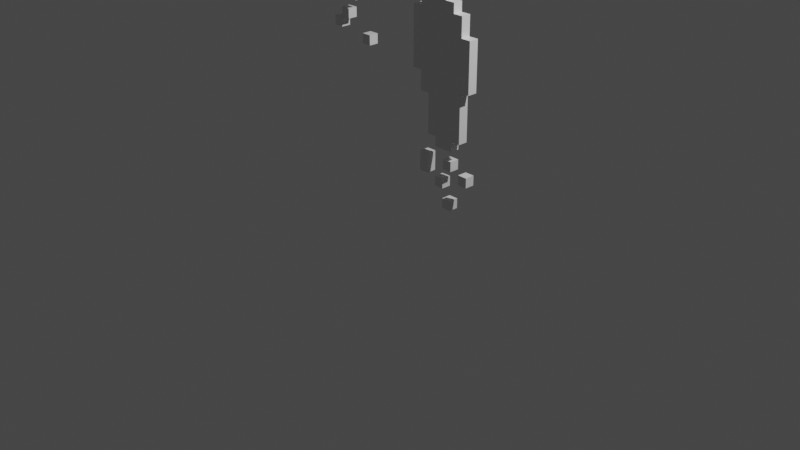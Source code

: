 # Source: Traces.blend  (saved by Blender 2.82.7; exported with 4.5.12 LTS)
import bpy
from mathutils import Matrix  # noqa: F401  (used for matrix-valued properties, if any)

bpy.ops.wm.read_factory_settings(use_empty=True)
scene = bpy.context.scene
scene.name = 'Scene'

# ---- collections
col_collection = bpy.data.collections.new('Collection'); scene.collection.children.link(col_collection)

# ---- materials (node trees are filled in below, after node groups)
mat_palette_001 = bpy.data.materials.new('palette.001')
mat_palette_001.use_transparent_shadow = False

# ---- material node trees
mat_palette_001.use_nodes = True; mat_palette_001.node_tree.nodes.clear()
_N = mat_palette_001.node_tree.nodes; _L = mat_palette_001.node_tree.links
n0 = _N.new('ShaderNodeOutputMaterial'); n0.name = 'Material Output'; n0.location = (300, 300)
n1 = _N.new('ShaderNodeBsdfPrincipled'); n1.name = 'Principled BSDF'; n1.location = (10, 300)
n1.distribution = 'GGX'
n1.subsurface_method = 'BURLEY'
n1.inputs[3].default_value = 1.45
n1.inputs[27].default_value = (0.0, 0.0, 0.0, 1.0)
n1.inputs[28].default_value = 1.0
_L.new(n1.outputs[0], n0.inputs[0])
n0.is_active_output = True

# ---- world
world_world = bpy.data.worlds.new('World'); scene.world = world_world
world_world.use_nodes = True; world_world.node_tree.nodes.clear()
_N = world_world.node_tree.nodes; _L = world_world.node_tree.links
n0 = _N.new('ShaderNodeOutputWorld'); n0.name = 'World Output'; n0.location = (300, 300)
n1 = _N.new('ShaderNodeBackground'); n1.name = 'Background'; n1.location = (10, 300)
n1.inputs[0].default_value = (0.05088, 0.05088, 0.05088, 1.0)
_L.new(n1.outputs[0], n0.inputs[0])
n0.is_active_output = True
world_world.color = (0.05088, 0.05088, 0.05088)
world_world.use_sun_shadow = False
world_world.sun_shadow_jitter_overblur = 0.0

# ---- cameras
cam_camera = bpy.data.cameras.new('Camera')
cam_camera.clip_end = 100.0
cam_camera.ortho_scale = 7.314

# ---- lights
light_light = bpy.data.lights.new('Light', 'POINT')
light_light.transmission_factor = 0.0
light_light.energy = 1000.0
light_light.shadow_soft_size = 0.1
light_light.shadow_maximum_resolution = 0.006
light_light.use_absolute_resolution = True

# ---- meshes
me_objobject_001 = bpy.data.meshes.new('ObjObject.001')
me_objobject_001.from_pydata([(-1.0, 2.267, 0.1), (-1.0, 2.167, -1.738e-07), (-1.0, 2.167, 0.1), (-1.0, 2.267, -1.738e-07), (-1.0, 3.567, 0.1), (-1.0, 3.067, -1.738e-07), (-1.0, 3.067, 0.1), (-1.0, 3.567, -1.738e-07), (-0.9, 3.067, 0.1), (-0.9, 2.567, -1.738e-07), (-0.9, 2.567, 0.1), (-0.9, 3.067, -1.738e-07), (-0.9, 3.767, 0.1), (-0.9, 3.567, -1.738e-07), (-0.9, 3.567, 0.1), (-0.9, 3.767, -1.738e-07), (-0.8, 1.967, 0.1), (-0.8, 1.867, -1.738e-07), (-0.8, 1.867, 0.1), (-0.8, 1.967, -1.738e-07), (-0.8, 2.367, 0.1), (-0.8, 2.267, -1.738e-07), (-0.8, 2.267, 0.1), (-0.8, 2.367, -1.738e-07), (-0.8, 2.567, 0.1), (-0.8, 2.467, -1.738e-07), (-0.8, 2.467, 0.1), (-0.8, 2.567, -1.738e-07), (-0.8, 3.867, 0.1), (-0.8, 3.767, -1.738e-07), (-0.8, 3.767, 0.1), (-0.8, 3.867, -1.738e-07), (-0.7, 2.067, 0.1), (-0.7, 1.967, -1.738e-07), (-0.7, 1.967, 0.1), (-0.7, 2.067, -1.738e-07), (-0.7, 3.967, 0.1), (-0.7, 3.867, -1.738e-07), (-0.7, 3.867, 0.1), (-0.7, 3.967, -1.738e-07), (-0.6, 2.267, 0.1), (-0.6, 2.167, -1.738e-07), (-0.6, 2.167, 0.1), (-0.6, 2.267, -1.738e-07), (-0.5, 2.367, 0.1), (-0.5, 2.267, -1.738e-07), (-0.5, 2.267, 0.1), (-0.5, 2.367, -1.738e-07), (-0.4, 1.867, 0.1), (-0.4, 1.767, -1.738e-07), (-0.4, 1.767, 0.1), (-0.4, 1.867, -1.738e-07), (0.3, 2.3, 0.1), (0.3, 1.7, 0.0), (0.3, 1.7, 0.1), (0.3, 2.3, 0.0), (0.4, 0.9, 0.1), (0.4, 0.7, 0.0), (0.4, 0.7, 0.1), (0.4, 0.9, 0.0), (0.4, 1.7, 0.1), (0.4, 1.5, 0.0), (0.4, 1.5, 0.1), (0.4, 1.7, 0.0), (0.4, 2.5, 0.1), (0.4, 2.3, 0.0), (0.4, 2.3, 0.1), (0.4, 2.5, 0.0), (0.5, 1.5, 0.1), (0.5, 1.1, 0.0), (0.5, 1.1, 0.1), (0.5, 1.5, 0.0), (0.6, 0.7, 0.1), (0.6, 0.6, 0.0), (0.6, 0.6, 0.1), (0.6, 0.7, 0.0), (0.6, 1.1, 0.1), (0.6, 1.0, 0.0), (0.6, 1.0, 0.1), (0.6, 1.1, 0.0), (0.7, 0.5, 0.1), (0.7, 0.4, 0.0), (0.7, 0.4, 0.1), (0.7, 0.5, 0.0), (0.7, 0.9, 0.1), (0.7, 0.8, 0.0), (0.7, 0.8, 0.1), (0.7, 0.9, 0.0), (0.9, 0.8, 0.1), (0.9, 0.7, 0.0), (0.9, 0.7, 0.1), (0.9, 0.8, 0.0), (-0.9, 2.167, 0.1), (-0.9, 2.167, -1.738e-07), (-0.9, 2.267, 0.1), (-0.9, 2.267, -1.738e-07), (-0.7, 1.867, 0.1), (-0.7, 1.867, -1.738e-07), (-0.7, 1.967, 0.1), (-0.7, 1.967, -1.738e-07), (-0.7, 2.267, 0.1), (-0.7, 2.267, -1.738e-07), (-0.7, 2.367, 0.1), (-0.7, 2.367, -1.738e-07), (-0.6, 1.967, 0.1), (-0.6, 1.967, -1.738e-07), (-0.6, 2.067, 0.1), (-0.6, 2.067, -1.738e-07), (-0.6, 2.467, 0.1), (-0.6, 2.467, -1.738e-07), (-0.6, 2.567, 0.1), (-0.6, 2.567, -1.738e-07), (-0.5, 2.167, 0.1), (-0.5, 2.167, -1.738e-07), (-0.5, 2.267, 0.1), (-0.5, 2.267, -1.738e-07), (-0.5, 2.567, 0.1), (-0.5, 2.567, -1.738e-07), (-0.5, 2.967, 0.1), (-0.5, 2.967, -1.738e-07), (-0.4, 2.267, 0.1), (-0.4, 2.267, -1.738e-07), (-0.4, 2.367, 0.1), (-0.4, 2.367, -1.738e-07), (-0.4, 2.967, 0.1), (-0.4, 2.967, -1.738e-07), (-0.4, 3.167, 0.1), (-0.4, 3.167, -1.738e-07), (-0.4, 3.767, 0.1), (-0.4, 3.767, -1.738e-07), (-0.4, 3.967, 0.1), (-0.4, 3.967, -1.738e-07), (-0.3, 1.767, 0.1), (-0.3, 1.767, -1.738e-07), (-0.3, 1.867, 0.1), (-0.3, 1.867, -1.738e-07), (-0.3, 3.167, 0.1), (-0.3, 3.167, -1.738e-07), (-0.3, 3.767, 0.1), (-0.3, 3.767, -1.738e-07), (0.5, 0.7, 0.1), (0.5, 0.7, 0.0), (0.5, 0.9, 0.1), (0.5, 0.9, 0.0), (0.7, 0.6, 0.1), (0.7, 0.6, 0.0), (0.7, 0.7, 0.1), (0.7, 0.7, 0.0), (0.7, 2.4, 0.1), (0.7, 2.4, 0.0), (0.7, 2.5, 0.1), (0.7, 2.5, 0.0), (0.8, 0.4, 0.1), (0.8, 0.4, 0.0), (0.8, 0.5, 0.1), (0.8, 0.5, 0.0), (0.8, 0.8, 0.1), (0.8, 0.8, 0.0), (0.8, 0.9, 0.1), (0.8, 0.9, 0.0), (0.8, 1.0, 0.1), (0.8, 1.0, 0.0), (0.8, 1.1, 0.1), (0.8, 1.1, 0.0), (0.8, 2.3, 0.1), (0.8, 2.3, 0.0), (0.8, 2.4, 0.1), (0.8, 2.4, 0.0), (0.9, 1.1, 0.1), (0.9, 1.1, 0.0), (0.9, 1.6, 0.1), (0.9, 1.6, 0.0), (0.9, 2.1, 0.1), (0.9, 2.1, 0.0), (0.9, 2.2, 0.1), (0.9, 2.2, 0.0), (0.9, 2.3, 0.1), (0.9, 2.3, 0.0), (1.0, 0.7, 0.1), (1.0, 0.7, 0.0), (1.0, 0.8, 0.1), (1.0, 0.8, 0.0), (1.0, 1.6, 0.1), (1.0, 1.6, 0.0), (1.0, 2.1, 0.1), (1.0, 2.1, 0.0), (-0.9, 2.167, 0.1), (-1.0, 2.267, 0.1), (-1.0, 2.167, 0.1), (-0.9, 2.267, 0.1), (-0.9, 3.067, 0.1), (-1.0, 3.567, 0.1), (-1.0, 3.067, 0.1), (-0.9, 3.567, 0.1), (-0.8, 2.567, 0.1), (-0.9, 2.567, 0.1), (-0.8, 3.067, 0.1), (-0.8, 3.567, 0.1), (-0.9, 3.767, 0.1), (-0.8, 3.767, 0.1), (-0.7, 1.867, 0.1), (-0.8, 1.967, 0.1), (-0.8, 1.867, 0.1), (-0.7, 1.967, 0.1), (-0.7, 2.267, 0.1), (-0.8, 2.367, 0.1), (-0.8, 2.267, 0.1), (-0.7, 2.367, 0.1), (-0.7, 3.767, 0.1), (-0.8, 3.867, 0.1), (-0.7, 3.867, 0.1), (-0.6, 1.967, 0.1), (-0.7, 2.067, 0.1), (-0.6, 2.067, 0.1), (-0.6, 2.467, 0.1), (-0.8, 2.467, 0.1), (-0.6, 2.567, 0.1), (-0.6, 2.967, 0.1), (-0.5, 2.167, 0.1), (-0.6, 2.267, 0.1), (-0.6, 2.167, 0.1), (-0.5, 2.267, 0.1), (-0.5, 2.567, 0.1), (-0.5, 2.967, 0.1), (-0.5, 3.167, 0.1), (-0.5, 3.767, 0.1), (-0.5, 3.867, 0.1), (-0.7, 3.967, 0.1), (-0.4, 2.267, 0.1), (-0.5, 2.367, 0.1), (-0.4, 2.367, 0.1), (-0.4, 2.967, 0.1), (-0.4, 3.167, 0.1), (-0.4, 3.767, 0.1), (-0.4, 3.967, 0.1), (-0.3, 1.767, 0.1), (-0.4, 1.867, 0.1), (-0.4, 1.767, 0.1), (-0.3, 1.867, 0.1), (-0.3, 3.167, 0.1), (-0.3, 3.767, 0.1), (0.4, 1.7, 0.1), (0.3, 2.3, 0.1), (0.3, 1.7, 0.1), (0.4, 2.3, 0.1), (0.5, 0.7, 0.1), (0.4, 0.9, 0.1), (0.4, 0.7, 0.1), (0.5, 0.9, 0.1), (0.5, 1.5, 0.1), (0.4, 1.5, 0.1), (0.5, 1.7, 0.1), (0.5, 2.3, 0.1), (0.4, 2.5, 0.1), (0.5, 2.4, 0.1), (0.6, 1.1, 0.1), (0.5, 1.1, 0.1), (0.6, 1.5, 0.1), (0.7, 0.6, 0.1), (0.6, 0.7, 0.1), (0.6, 0.6, 0.1), (0.7, 0.7, 0.1), (0.7, 2.3, 0.1), (0.7, 2.4, 0.1), (0.7, 2.5, 0.1), (0.8, 0.4, 0.1), (0.7, 0.5, 0.1), (0.7, 0.4, 0.1), (0.8, 0.5, 0.1), (0.8, 0.8, 0.1), (0.7, 0.9, 0.1), (0.7, 0.8, 0.1), (0.8, 0.9, 0.1), (0.8, 1.0, 0.1), (0.6, 1.0, 0.1), (0.8, 1.1, 0.1), (0.8, 1.6, 0.1), (0.8, 2.2, 0.1), (0.8, 2.3, 0.1), (0.8, 2.4, 0.1), (0.9, 1.1, 0.1), (0.9, 1.6, 0.1), (0.9, 2.1, 0.1), (0.9, 2.2, 0.1), (0.9, 2.3, 0.1), (1.0, 0.7, 0.1), (0.9, 0.8, 0.1), (0.9, 0.7, 0.1), (1.0, 0.8, 0.1), (1.0, 1.6, 0.1), (1.0, 2.1, 0.1), (-1.0, 2.167, -1.738e-07), (-1.0, 2.267, -1.738e-07), (-0.9, 2.167, -1.738e-07), (-0.9, 2.267, -1.738e-07), (-1.0, 3.067, -1.738e-07), (-1.0, 3.567, -1.738e-07), (-0.9, 3.067, -1.738e-07), (-0.9, 3.567, -1.738e-07), (-0.9, 2.567, -1.738e-07), (-0.8, 2.567, -1.738e-07), (-0.8, 3.067, -1.738e-07), (-0.9, 3.767, -1.738e-07), (-0.8, 3.567, -1.738e-07), (-0.8, 3.767, -1.738e-07), (-0.8, 1.867, -1.738e-07), (-0.8, 1.967, -1.738e-07), (-0.7, 1.867, -1.738e-07), (-0.7, 1.967, -1.738e-07), (-0.8, 2.267, -1.738e-07), (-0.8, 2.367, -1.738e-07), (-0.7, 2.267, -1.738e-07), (-0.7, 2.367, -1.738e-07), (-0.7, 3.767, -1.738e-07), (-0.8, 3.867, -1.738e-07), (-0.7, 3.867, -1.738e-07), (-0.7, 2.067, -1.738e-07), (-0.6, 1.967, -1.738e-07), (-0.6, 2.067, -1.738e-07), (-0.8, 2.467, -1.738e-07), (-0.6, 2.467, -1.738e-07), (-0.6, 2.567, -1.738e-07), (-0.6, 2.967, -1.738e-07), (-0.6, 2.167, -1.738e-07), (-0.6, 2.267, -1.738e-07), (-0.5, 2.167, -1.738e-07), (-0.5, 2.267, -1.738e-07), (-0.5, 2.567, -1.738e-07), (-0.5, 2.967, -1.738e-07), (-0.5, 3.167, -1.738e-07), (-0.5, 3.767, -1.738e-07), (-0.7, 3.967, -1.738e-07), (-0.5, 3.867, -1.738e-07), (-0.5, 2.367, -1.738e-07), (-0.4, 2.267, -1.738e-07), (-0.4, 2.367, -1.738e-07), (-0.4, 2.967, -1.738e-07), (-0.4, 3.167, -1.738e-07), (-0.4, 3.767, -1.738e-07), (-0.4, 3.967, -1.738e-07), (-0.4, 1.767, -1.738e-07), (-0.4, 1.867, -1.738e-07), (-0.3, 1.767, -1.738e-07), (-0.3, 1.867, -1.738e-07), (-0.3, 3.167, -1.738e-07), (-0.3, 3.767, -1.738e-07), (0.3, 1.7, 0.0), (0.3, 2.3, 0.0), (0.4, 1.7, 0.0), (0.4, 2.3, 0.0), (0.4, 0.7, 0.0), (0.4, 0.9, 0.0), (0.5, 0.7, 0.0), (0.5, 0.9, 0.0), (0.4, 1.5, 0.0), (0.5, 1.5, 0.0), (0.5, 1.7, 0.0), (0.4, 2.5, 0.0), (0.5, 2.3, 0.0), (0.5, 2.4, 0.0), (0.5, 1.1, 0.0), (0.6, 1.1, 0.0), (0.6, 1.5, 0.0), (0.6, 0.6, 0.0), (0.6, 0.7, 0.0), (0.7, 0.6, 0.0), (0.7, 0.7, 0.0), (0.7, 2.3, 0.0), (0.7, 2.4, 0.0), (0.7, 2.5, 0.0), (0.7, 0.4, 0.0), (0.7, 0.5, 0.0), (0.8, 0.4, 0.0), (0.8, 0.5, 0.0), (0.7, 0.8, 0.0), (0.7, 0.9, 0.0), (0.8, 0.8, 0.0), (0.8, 0.9, 0.0), (0.6, 1.0, 0.0), (0.8, 1.0, 0.0), (0.8, 1.1, 0.0), (0.8, 1.6, 0.0), (0.8, 2.2, 0.0), (0.8, 2.3, 0.0), (0.8, 2.4, 0.0), (0.9, 1.1, 0.0), (0.9, 1.6, 0.0), (0.9, 2.1, 0.0), (0.9, 2.2, 0.0), (0.9, 2.3, 0.0), (0.9, 0.7, 0.0), (0.9, 0.8, 0.0), (1.0, 0.7, 0.0), (1.0, 0.8, 0.0), (1.0, 1.6, 0.0), (1.0, 2.1, 0.0), (0.7, 0.4, 0.0), (0.8, 0.4, 0.1), (0.7, 0.4, 0.1), (0.8, 0.4, 0.0), (0.6, 0.6, 0.0), (0.7, 0.6, 0.1), (0.6, 0.6, 0.1), (0.7, 0.6, 0.0), (-0.4, 1.767, -1.738e-07), (-0.3, 1.767, 0.1), (-0.4, 1.767, 0.1), (-0.3, 1.767, -1.738e-07), (0.4, 0.7, 0.0), (0.5, 0.7, 0.1), (0.4, 0.7, 0.1), (0.5, 0.7, 0.0), (0.9, 0.7, 0.0), (1.0, 0.7, 0.1), (0.9, 0.7, 0.1), (1.0, 0.7, 0.0), (-0.8, 1.867, -1.738e-07), (-0.7, 1.867, 0.1), (-0.8, 1.867, 0.1), (-0.7, 1.867, -1.738e-07), (0.7, 0.8, 0.0), (0.8, 0.8, 0.1), (0.7, 0.8, 0.1), (0.8, 0.8, 0.0), (-0.7, 1.967, -1.738e-07), (-0.6, 1.967, 0.1), (-0.7, 1.967, 0.1), (-0.6, 1.967, -1.738e-07), (0.6, 1.0, 0.0), (0.8, 1.0, 0.1), (0.6, 1.0, 0.1), (0.8, 1.0, 0.0), (-1.0, 2.167, -1.738e-07), (-0.9, 2.167, 0.1), (-1.0, 2.167, 0.1), (-0.9, 2.167, -1.738e-07), (-0.6, 2.167, -1.738e-07), (-0.5, 2.167, 0.1), (-0.6, 2.167, 0.1), (-0.5, 2.167, -1.738e-07), (0.5, 1.1, 0.0), (0.6, 1.1, 0.1), (0.5, 1.1, 0.1), (0.6, 1.1, 0.0), (0.8, 1.1, 0.0), (0.9, 1.1, 0.1), (0.8, 1.1, 0.1), (0.9, 1.1, 0.0), (-0.8, 2.267, -1.738e-07), (-0.7, 2.267, 0.1), (-0.8, 2.267, 0.1), (-0.7, 2.267, -1.738e-07), (-0.5, 2.267, -1.738e-07), (-0.4, 2.267, 0.1), (-0.5, 2.267, 0.1), (-0.4, 2.267, -1.738e-07), (-0.8, 2.467, -1.738e-07), (-0.6, 2.467, 0.1), (-0.8, 2.467, 0.1), (-0.6, 2.467, -1.738e-07), (-0.9, 2.567, -1.738e-07), (-0.8, 2.567, 0.1), (-0.9, 2.567, 0.1), (-0.8, 2.567, -1.738e-07), (-0.6, 2.567, -1.738e-07), (-0.5, 2.567, 0.1), (-0.6, 2.567, 0.1), (-0.5, 2.567, -1.738e-07), (0.4, 1.5, 0.0), (0.5, 1.5, 0.1), (0.4, 1.5, 0.1), (0.5, 1.5, 0.0), (0.9, 1.6, 0.0), (1.0, 1.6, 0.1), (0.9, 1.6, 0.1), (1.0, 1.6, 0.0), (0.3, 1.7, 0.0), (0.4, 1.7, 0.1), (0.3, 1.7, 0.1), (0.4, 1.7, 0.0), (-0.5, 2.967, -1.738e-07), (-0.4, 2.967, 0.1), (-0.5, 2.967, 0.1), (-0.4, 2.967, -1.738e-07), (-1.0, 3.067, -1.738e-07), (-0.9, 3.067, 0.1), (-1.0, 3.067, 0.1), (-0.9, 3.067, -1.738e-07), (-0.4, 3.167, -1.738e-07), (-0.3, 3.167, 0.1), (-0.4, 3.167, 0.1), (-0.3, 3.167, -1.738e-07), (0.7, 0.5, 0.1), (0.8, 0.5, 0.1), (0.7, 0.5, 0.0), (0.8, 0.5, 0.0), (0.6, 0.7, 0.1), (0.7, 0.7, 0.1), (0.6, 0.7, 0.0), (0.7, 0.7, 0.0), (-0.4, 1.867, 0.1), (-0.3, 1.867, 0.1), (-0.4, 1.867, -1.738e-07), (-0.3, 1.867, -1.738e-07), (0.9, 0.8, 0.1), (1.0, 0.8, 0.1), (0.9, 0.8, 0.0), (1.0, 0.8, 0.0), (-0.8, 1.967, 0.1), (-0.7, 1.967, 0.1), (-0.8, 1.967, -1.738e-07), (-0.7, 1.967, -1.738e-07), (0.4, 0.9, 0.1), (0.5, 0.9, 0.1), (0.4, 0.9, 0.0), (0.5, 0.9, 0.0), (0.7, 0.9, 0.1), (0.8, 0.9, 0.1), (0.7, 0.9, 0.0), (0.8, 0.9, 0.0), (-0.7, 2.067, 0.1), (-0.6, 2.067, 0.1), (-0.7, 2.067, -1.738e-07), (-0.6, 2.067, -1.738e-07), (-1.0, 2.267, 0.1), (-0.9, 2.267, 0.1), (-1.0, 2.267, -1.738e-07), (-0.9, 2.267, -1.738e-07), (-0.6, 2.267, 0.1), (-0.5, 2.267, 0.1), (-0.6, 2.267, -1.738e-07), (-0.5, 2.267, -1.738e-07), (-0.8, 2.367, 0.1), (-0.7, 2.367, 0.1), (-0.8, 2.367, -1.738e-07), (-0.7, 2.367, -1.738e-07), (-0.5, 2.367, 0.1), (-0.4, 2.367, 0.1), (-0.5, 2.367, -1.738e-07), (-0.4, 2.367, -1.738e-07), (0.9, 2.1, 0.1), (1.0, 2.1, 0.1), (0.9, 2.1, 0.0), (1.0, 2.1, 0.0), (0.3, 2.3, 0.1), (0.4, 2.3, 0.1), (0.3, 2.3, 0.0), (0.4, 2.3, 0.0), (0.8, 2.3, 0.1), (0.9, 2.3, 0.1), (0.8, 2.3, 0.0), (0.9, 2.3, 0.0), (0.7, 2.4, 0.1), (0.8, 2.4, 0.1), (0.7, 2.4, 0.0), (0.8, 2.4, 0.0), (-1.0, 3.567, 0.1), (-0.9, 3.567, 0.1), (-1.0, 3.567, -1.738e-07), (-0.9, 3.567, -1.738e-07), (0.4, 2.5, 0.1), (0.7, 2.5, 0.1), (0.4, 2.5, 0.0), (0.7, 2.5, 0.0), (-0.9, 3.767, 0.1), (-0.8, 3.767, 0.1), (-0.9, 3.767, -1.738e-07), (-0.8, 3.767, -1.738e-07), (-0.4, 3.767, 0.1), (-0.3, 3.767, 0.1), (-0.4, 3.767, -1.738e-07), (-0.3, 3.767, -1.738e-07), (-0.8, 3.867, 0.1), (-0.7, 3.867, 0.1), (-0.8, 3.867, -1.738e-07), (-0.7, 3.867, -1.738e-07), (-0.7, 3.967, 0.1), (-0.4, 3.967, 0.1), (-0.7, 3.967, -1.738e-07), (-0.4, 3.967, -1.738e-07)], [], [(0, 1, 2), (3, 1, 0), (4, 5, 6), (7, 5, 4), (8, 9, 10), (11, 9, 8), (12, 13, 14), (15, 13, 12), (16, 17, 18), (19, 17, 16), (20, 21, 22), (23, 21, 20), (24, 25, 26), (27, 25, 24), (28, 29, 30), (31, 29, 28), (32, 33, 34), (35, 33, 32), (36, 37, 38), (39, 37, 36), (40, 41, 42), (43, 41, 40), (44, 45, 46), (47, 45, 44), (48, 49, 50), (51, 49, 48), (52, 53, 54), (55, 53, 52), (56, 57, 58), (59, 57, 56), (60, 61, 62), (63, 61, 60), (64, 65, 66), (67, 65, 64), (68, 69, 70), (71, 69, 68), (72, 73, 74), (75, 73, 72), (76, 77, 78), (79, 77, 76), (80, 81, 82), (83, 81, 80), (84, 85, 86), (87, 85, 84), (88, 89, 90), (91, 89, 88), (92, 93, 94), (94, 93, 95), (96, 97, 98), (98, 97, 99), (100, 101, 102), (102, 101, 103), (104, 105, 106), (106, 105, 107), (108, 109, 110), (110, 109, 111), (112, 113, 114), (114, 113, 115), (116, 117, 118), (118, 117, 119), (120, 121, 122), (122, 121, 123), (124, 125, 126), (126, 125, 127), (128, 129, 130), (130, 129, 131), (132, 133, 134), (134, 133, 135), (136, 137, 138), (138, 137, 139), (140, 141, 142), (142, 141, 143), (144, 145, 146), (146, 145, 147), (148, 149, 150), (150, 149, 151), (152, 153, 154), (154, 153, 155), (156, 157, 158), (158, 157, 159), (160, 161, 162), (162, 161, 163), (164, 165, 166), (166, 165, 167), (168, 169, 170), (170, 169, 171), (172, 173, 174), (174, 173, 175), (174, 175, 176), (176, 175, 177), (178, 179, 180), (180, 179, 181), (182, 183, 184), (184, 183, 185), (186, 187, 188), (189, 187, 186), (190, 191, 192), (193, 191, 190), (194, 190, 195), (196, 193, 190), (196, 190, 194), (197, 198, 193), (197, 193, 196), (199, 198, 197), (200, 201, 202), (203, 201, 200), (204, 205, 206), (207, 205, 204), (208, 196, 194), (208, 209, 199), (208, 197, 196), (208, 199, 197), (210, 209, 208), (211, 212, 203), (213, 212, 211), (214, 194, 215), (216, 210, 208), (216, 194, 214), (216, 208, 194), (217, 210, 216), (218, 219, 220), (221, 219, 218), (222, 217, 216), (223, 210, 217), (223, 217, 222), (224, 210, 223), (225, 210, 224), (226, 227, 210), (226, 210, 225), (228, 229, 221), (230, 229, 228), (231, 224, 223), (232, 225, 224), (232, 224, 231), (233, 226, 225), (233, 225, 232), (234, 227, 226), (234, 226, 233), (235, 236, 237), (238, 236, 235), (239, 233, 232), (240, 233, 239), (241, 242, 243), (244, 242, 241), (245, 246, 247), (248, 246, 245), (249, 241, 250), (251, 244, 241), (251, 241, 249), (252, 253, 244), (252, 244, 251), (254, 253, 252), (255, 249, 256), (257, 251, 249), (257, 252, 251), (257, 249, 255), (257, 254, 252), (258, 259, 260), (261, 259, 258), (262, 257, 255), (262, 254, 257), (263, 253, 254), (263, 254, 262), (264, 253, 263), (265, 266, 267), (268, 266, 265), (269, 270, 271), (272, 270, 269), (273, 255, 274), (275, 262, 255), (275, 255, 273), (276, 262, 275), (277, 262, 276), (278, 263, 262), (278, 262, 277), (279, 263, 278), (280, 276, 275), (281, 277, 276), (281, 276, 280), (282, 277, 281), (283, 278, 277), (283, 277, 282), (284, 278, 283), (285, 286, 287), (288, 286, 285), (289, 282, 281), (290, 282, 289), (291, 292, 293), (293, 292, 294), (295, 296, 297), (297, 296, 298), (299, 297, 300), (297, 298, 301), (300, 297, 301), (298, 302, 303), (301, 298, 303), (303, 302, 304), (305, 306, 307), (307, 306, 308), (309, 310, 311), (311, 310, 312), (300, 301, 313), (304, 314, 313), (301, 303, 313), (303, 304, 313), (313, 314, 315), (308, 316, 317), (317, 316, 318), (319, 300, 320), (313, 315, 321), (320, 300, 321), (300, 313, 321), (321, 315, 322), (323, 324, 325), (325, 324, 326), (321, 322, 327), (322, 315, 328), (327, 322, 328), (328, 315, 329), (329, 315, 330), (315, 331, 332), (330, 315, 332), (326, 333, 334), (334, 333, 335), (328, 329, 336), (329, 330, 337), (336, 329, 337), (330, 332, 338), (337, 330, 338), (332, 331, 339), (338, 332, 339), (340, 341, 342), (342, 341, 343), (337, 338, 344), (344, 338, 345), (346, 347, 348), (348, 347, 349), (350, 351, 352), (352, 351, 353), (354, 348, 355), (348, 349, 356), (355, 348, 356), (349, 357, 358), (356, 349, 358), (358, 357, 359), (360, 355, 361), (355, 356, 362), (356, 358, 362), (361, 355, 362), (358, 359, 362), (363, 364, 365), (365, 364, 366), (361, 362, 367), (362, 359, 367), (359, 357, 368), (367, 359, 368), (368, 357, 369), (370, 371, 372), (372, 371, 373), (374, 375, 376), (376, 375, 377), (378, 361, 379), (361, 367, 380), (379, 361, 380), (380, 367, 381), (381, 367, 382), (367, 368, 383), (382, 367, 383), (383, 368, 384), (380, 381, 385), (381, 382, 386), (385, 381, 386), (386, 382, 387), (382, 383, 388), (387, 382, 388), (388, 383, 389), (390, 391, 392), (392, 391, 393), (386, 387, 394), (394, 387, 395), (396, 397, 398), (399, 397, 396), (400, 401, 402), (403, 401, 400), (404, 405, 406), (407, 405, 404), (408, 409, 410), (411, 409, 408), (412, 413, 414), (415, 413, 412), (416, 417, 418), (419, 417, 416), (420, 421, 422), (423, 421, 420), (424, 425, 426), (427, 425, 424), (428, 429, 430), (431, 429, 428), (432, 433, 434), (435, 433, 432), (436, 437, 438), (439, 437, 436), (440, 441, 442), (443, 441, 440), (444, 445, 446), (447, 445, 444), (448, 449, 450), (451, 449, 448), (452, 453, 454), (455, 453, 452), (456, 457, 458), (459, 457, 456), (460, 461, 462), (463, 461, 460), (464, 465, 466), (467, 465, 464), (468, 469, 470), (471, 469, 468), (472, 473, 474), (475, 473, 472), (476, 477, 478), (479, 477, 476), (480, 481, 482), (483, 481, 480), (484, 485, 486), (487, 485, 484), (488, 489, 490), (491, 489, 488), (492, 493, 494), (494, 493, 495), (496, 497, 498), (498, 497, 499), (500, 501, 502), (502, 501, 503), (504, 505, 506), (506, 505, 507), (508, 509, 510), (510, 509, 511), (512, 513, 514), (514, 513, 515), (516, 517, 518), (518, 517, 519), (520, 521, 522), (522, 521, 523), (524, 525, 526), (526, 525, 527), (528, 529, 530), (530, 529, 531), (532, 533, 534), (534, 533, 535), (536, 537, 538), (538, 537, 539), (540, 541, 542), (542, 541, 543), (544, 545, 546), (546, 545, 547), (548, 549, 550), (550, 549, 551), (552, 553, 554), (554, 553, 555), (556, 557, 558), (558, 557, 559), (560, 561, 562), (562, 561, 563), (564, 565, 566), (566, 565, 567), (568, 569, 570), (570, 569, 571), (572, 573, 574), (574, 573, 575), (576, 577, 578), (578, 577, 579)])
me_objobject_001.polygons.foreach_set('use_smooth', [True] * 372)
_uv = me_objobject_001.uv_layers.new(name='UVMap')
_uv.uv.foreach_set('vector', [0.959, 0.5, 0.959, 0.5, 0.959, 0.5, 0.959, 0.5, 0.959, 0.5, 0.959, 0.5, 0.959, 0.5, 0.959, 0.5, 0.959, 0.5, 0.959, 0.5, 0.959, 0.5, 0.959, 0.5, 0.959, 0.5, 0.959, 0.5, 0.959, 0.5, 0.959, 0.5, 0.959, 0.5, 0.959, 0.5, 0.959, 0.5, 0.959, 0.5, 0.959, 0.5, 0.959, 0.5, 0.959, 0.5, 0.959, 0.5, 0.959, 0.5, 0.959, 0.5, 0.959, 0.5, 0.959, 0.5, 0.959, 0.5, 0.959, 0.5, 0.959, 0.5, 0.959, 0.5, 0.959, 0.5, 0.959, 0.5, 0.959, 0.5, 0.959, 0.5, 0.959, 0.5, 0.959, 0.5, 0.959, 0.5, 0.959, 0.5, 0.959, 0.5, 0.959, 0.5, 0.959, 0.5, 0.959, 0.5, 0.959, 0.5, 0.959, 0.5, 0.959, 0.5, 0.959, 0.5, 0.959, 0.5, 0.959, 0.5, 0.959, 0.5, 0.959, 0.5, 0.959, 0.5, 0.959, 0.5, 0.959, 0.5, 0.959, 0.5, 0.959, 0.5, 0.959, 0.5, 0.959, 0.5, 0.959, 0.5, 0.959, 0.5, 0.959, 0.5, 0.959, 0.5, 0.959, 0.5, 0.959, 0.5, 0.959, 0.5, 0.959, 0.5, 0.959, 0.5, 0.959, 0.5, 0.959, 0.5, 0.959, 0.5, 0.959, 0.5, 0.959, 0.5, 0.959, 0.5, 0.959, 0.5, 0.959, 0.5, 0.959, 0.5, 0.959, 0.5, 0.959, 0.5, 0.959, 0.5, 0.959, 0.5, 0.959, 0.5, 0.959, 0.5, 0.959, 0.5, 0.959, 0.5, 0.959, 0.5, 0.959, 0.5, 0.959, 0.5, 0.959, 0.5, 0.959, 0.5, 0.959, 0.5, 0.959, 0.5, 0.959, 0.5, 0.959, 0.5, 0.959, 0.5, 0.959, 0.5, 0.959, 0.5, 0.959, 0.5, 0.959, 0.5, 0.959, 0.5, 0.959, 0.5, 0.959, 0.5, 0.959, 0.5, 0.959, 0.5, 0.959, 0.5, 0.959, 0.5, 0.959, 0.5, 0.959, 0.5, 0.959, 0.5, 0.959, 0.5, 0.959, 0.5, 0.959, 0.5, 0.959, 0.5, 0.959, 0.5, 0.959, 0.5, 0.959, 0.5, 0.959, 0.5, 0.959, 0.5, 0.959, 0.5, 0.959, 0.5, 0.959, 0.5, 0.959, 0.5, 0.959, 0.5, 0.959, 0.5, 0.959, 0.5, 0.959, 0.5, 0.959, 0.5, 0.959, 0.5, 0.959, 0.5, 0.959, 0.5, 0.959, 0.5, 0.959, 0.5, 0.959, 0.5, 0.959, 0.5, 0.959, 0.5, 0.959, 0.5, 0.959, 0.5, 0.959, 0.5, 0.959, 0.5, 0.959, 0.5, 0.959, 0.5, 0.959, 0.5, 0.959, 0.5, 0.959, 0.5, 0.959, 0.5, 0.959, 0.5, 0.959, 0.5, 0.959, 0.5, 0.959, 0.5, 0.959, 0.5, 0.959, 0.5, 0.959, 0.5, 0.959, 0.5, 0.959, 0.5, 0.959, 0.5, 0.959, 0.5, 0.959, 0.5, 0.959, 0.5, 0.959, 0.5, 0.959, 0.5, 0.959, 0.5, 0.959, 0.5, 0.959, 0.5, 0.959, 0.5, 0.959, 0.5, 0.959, 0.5, 0.959, 0.5, 0.959, 0.5, 0.959, 0.5, 0.959, 0.5, 0.959, 0.5, 0.959, 0.5, 0.959, 0.5, 0.959, 0.5, 0.959, 0.5, 0.959, 0.5, 0.959, 0.5, 0.959, 0.5, 0.959, 0.5, 0.959, 0.5, 0.959, 0.5, 0.959, 0.5, 0.959, 0.5, 0.959, 0.5, 0.959, 0.5, 0.959, 0.5, 0.959, 0.5, 0.959, 0.5, 0.959, 0.5, 0.959, 0.5, 0.959, 0.5, 0.959, 0.5, 0.959, 0.5, 0.959, 0.5, 0.959, 0.5, 0.959, 0.5, 0.959, 0.5, 0.959, 0.5, 0.959, 0.5, 0.959, 0.5, 0.959, 0.5, 0.959, 0.5, 0.959, 0.5, 0.959, 0.5, 0.959, 0.5, 0.959, 0.5, 0.959, 0.5, 0.959, 0.5, 0.959, 0.5, 0.959, 0.5, 0.959, 0.5, 0.959, 0.5, 0.959, 0.5, 0.959, 0.5, 0.959, 0.5, 0.959, 0.5, 0.959, 0.5, 0.959, 0.5, 0.959, 0.5, 0.959, 0.5, 0.959, 0.5, 0.959, 0.5, 0.959, 0.5, 0.959, 0.5, 0.959, 0.5, 0.959, 0.5, 0.959, 0.5, 0.959, 0.5, 0.959, 0.5, 0.959, 0.5, 0.959, 0.5, 0.959, 0.5, 0.959, 0.5, 0.959, 0.5, 0.959, 0.5, 0.959, 0.5, 0.959, 0.5, 0.959, 0.5, 0.959, 0.5, 0.959, 0.5, 0.959, 0.5, 0.959, 0.5, 0.959, 0.5, 0.959, 0.5, 0.959, 0.5, 0.959, 0.5, 0.959, 0.5, 0.959, 0.5, 0.959, 0.5, 0.959, 0.5, 0.959, 0.5, 0.959, 0.5, 0.959, 0.5, 0.959, 0.5, 0.959, 0.5, 0.959, 0.5, 0.959, 0.5, 0.959, 0.5, 0.9941, 0.5, 0.9941, 0.5, 0.9941, 0.5, 0.9941, 0.5, 0.9941, 0.5, 0.9941, 0.5, 0.959, 0.5, 0.959, 0.5, 0.959, 0.5, 0.959, 0.5, 0.959, 0.5, 0.959, 0.5, 0.959, 0.5, 0.959, 0.5, 0.959, 0.5, 0.959, 0.5, 0.959, 0.5, 0.959, 0.5, 0.959, 0.5, 0.959, 0.5, 0.959, 0.5, 0.959, 0.5, 0.959, 0.5, 0.959, 0.5, 0.959, 0.5, 0.959, 0.5, 0.959, 0.5, 0.959, 0.5, 0.959, 0.5, 0.959, 0.5, 0.959, 0.5, 0.959, 0.5, 0.959, 0.5, 0.959, 0.5, 0.959, 0.5, 0.959, 0.5, 0.959, 0.5, 0.959, 0.5, 0.959, 0.5, 0.9941, 0.5, 0.9941, 0.5, 0.9941, 0.5, 0.959, 0.5, 0.959, 0.5, 0.959, 0.5, 0.959, 0.5, 0.959, 0.5, 0.959, 0.5, 0.9941, 0.5, 0.9941, 0.5, 0.9941, 0.5, 0.959, 0.5, 0.959, 0.5, 0.959, 0.5, 0.959, 0.5, 0.959, 0.5, 0.959, 0.5, 0.959, 0.5, 0.959, 0.5, 0.959, 0.5, 0.959, 0.5, 0.959, 0.5, 0.959, 0.5, 0.959, 0.5, 0.959, 0.5, 0.959, 0.5, 0.9941, 0.5, 0.9941, 0.5, 0.9941, 0.5, 0.959, 0.5, 0.959, 0.5, 0.959, 0.5, 0.9941, 0.5, 0.9941, 0.5, 0.9941, 0.5, 0.9941, 0.5, 0.9941, 0.5, 0.9941, 0.5, 0.959, 0.5, 0.959, 0.5, 0.959, 0.5, 0.959, 0.5, 0.959, 0.5, 0.959, 0.5, 0.959, 0.5, 0.959, 0.5, 0.959, 0.5, 0.959, 0.5, 0.959, 0.5, 0.959, 0.5, 0.9941, 0.5, 0.9941, 0.5, 0.9941, 0.5, 0.959, 0.5, 0.959, 0.5, 0.959, 0.5, 0.9941, 0.5, 0.9941, 0.5, 0.9941, 0.5, 0.9941, 0.5, 0.9941, 0.5, 0.9941, 0.5, 0.959, 0.5, 0.959, 0.5, 0.959, 0.5, 0.959, 0.5, 0.959, 0.5, 0.959, 0.5, 0.959, 0.5, 0.959, 0.5, 0.959, 0.5, 0.9941, 0.5, 0.9941, 0.5, 0.9941, 0.5, 0.959, 0.5, 0.959, 0.5, 0.959, 0.5, 0.9941, 0.5, 0.9941, 0.5, 0.9941, 0.5, 0.9941, 0.5, 0.9941, 0.5, 0.9941, 0.5, 0.959, 0.5, 0.959, 0.5, 0.959, 0.5, 0.9941, 0.5, 0.9941, 0.5, 0.9941, 0.5, 0.959, 0.5, 0.959, 0.5, 0.959, 0.5, 0.959, 0.5, 0.959, 0.5, 0.959, 0.5, 0.959, 0.5, 0.959, 0.5, 0.959, 0.5, 0.9941, 0.5, 0.9941, 0.5, 0.9941, 0.5, 0.959, 0.5, 0.959, 0.5, 0.959, 0.5, 0.959, 0.5, 0.959, 0.5, 0.959, 0.5, 0.9941, 0.5, 0.9941, 0.5, 0.9941, 0.5, 0.959, 0.5, 0.959, 0.5, 0.959, 0.5, 0.959, 0.5, 0.959, 0.5, 0.959, 0.5, 0.959, 0.5, 0.959, 0.5, 0.959, 0.5, 0.959, 0.5, 0.959, 0.5, 0.959, 0.5, 0.959, 0.5, 0.959, 0.5, 0.959, 0.5, 0.959, 0.5, 0.959, 0.5, 0.959, 0.5, 0.959, 0.5, 0.959, 0.5, 0.959, 0.5, 0.959, 0.5, 0.959, 0.5, 0.959, 0.5, 0.959, 0.5, 0.959, 0.5, 0.959, 0.5, 0.959, 0.5, 0.959, 0.5, 0.959, 0.5, 0.959, 0.5, 0.959, 0.5, 0.959, 0.5, 0.9941, 0.5, 0.9941, 0.5, 0.9941, 0.5, 0.959, 0.5, 0.959, 0.5, 0.959, 0.5, 0.959, 0.5, 0.959, 0.5, 0.959, 0.5, 0.9941, 0.5, 0.9941, 0.5, 0.9941, 0.5, 0.959, 0.5, 0.959, 0.5, 0.959, 0.5, 0.959, 0.5, 0.959, 0.5, 0.959, 0.5, 0.9941, 0.5, 0.9941, 0.5, 0.9941, 0.5, 0.9941, 0.5, 0.9941, 0.5, 0.9941, 0.5, 0.959, 0.5, 0.959, 0.5, 0.959, 0.5, 0.9941, 0.5, 0.9941, 0.5, 0.9941, 0.5, 0.959, 0.5, 0.959, 0.5, 0.959, 0.5, 0.959, 0.5, 0.959, 0.5, 0.959, 0.5, 0.9941, 0.5, 0.9941, 0.5, 0.9941, 0.5, 0.9941, 0.5, 0.9941, 0.5, 0.9941, 0.5, 0.959, 0.5, 0.959, 0.5, 0.959, 0.5, 0.9941, 0.5, 0.9941, 0.5, 0.9941, 0.5, 0.959, 0.5, 0.959, 0.5, 0.959, 0.5, 0.959, 0.5, 0.959, 0.5, 0.959, 0.5, 0.959, 0.5, 0.959, 0.5, 0.959, 0.5, 0.959, 0.5, 0.959, 0.5, 0.959, 0.5, 0.959, 0.5, 0.959, 0.5, 0.959, 0.5, 0.959, 0.5, 0.959, 0.5, 0.959, 0.5, 0.9941, 0.5, 0.9941, 0.5, 0.9941, 0.5, 0.959, 0.5, 0.959, 0.5, 0.959, 0.5, 0.9941, 0.5, 0.9941, 0.5, 0.9941, 0.5, 0.9941, 0.5, 0.9941, 0.5, 0.9941, 0.5, 0.959, 0.5, 0.959, 0.5, 0.959, 0.5, 0.9941, 0.5, 0.9941, 0.5, 0.9941, 0.5, 0.959, 0.5, 0.959, 0.5, 0.959, 0.5, 0.959, 0.5, 0.959, 0.5, 0.959, 0.5, 0.9941, 0.5, 0.9941, 0.5, 0.9941, 0.5, 0.959, 0.5, 0.959, 0.5, 0.959, 0.5, 0.9941, 0.5, 0.9941, 0.5, 0.9941, 0.5, 0.959, 0.5, 0.959, 0.5, 0.959, 0.5, 0.9941, 0.5, 0.9941, 0.5, 0.9941, 0.5, 0.959, 0.5, 0.959, 0.5, 0.959, 0.5, 0.959, 0.5, 0.959, 0.5, 0.959, 0.5, 0.959, 0.5, 0.959, 0.5, 0.959, 0.5, 0.959, 0.5, 0.959, 0.5, 0.959, 0.5, 0.959, 0.5, 0.959, 0.5, 0.959, 0.5, 0.959, 0.5, 0.959, 0.5, 0.959, 0.5, 0.959, 0.5, 0.959, 0.5, 0.959, 0.5, 0.959, 0.5, 0.959, 0.5, 0.959, 0.5, 0.959, 0.5, 0.959, 0.5, 0.959, 0.5, 0.959, 0.5, 0.959, 0.5, 0.959, 0.5, 0.9941, 0.5, 0.9941, 0.5, 0.9941, 0.5, 0.959, 0.5, 0.959, 0.5, 0.959, 0.5, 0.959, 0.5, 0.959, 0.5, 0.959, 0.5, 0.9941, 0.5, 0.9941, 0.5, 0.9941, 0.5, 0.959, 0.5, 0.959, 0.5, 0.959, 0.5, 0.959, 0.5, 0.959, 0.5, 0.959, 0.5, 0.959, 0.5, 0.959, 0.5, 0.959, 0.5, 0.959, 0.5, 0.959, 0.5, 0.959, 0.5, 0.959, 0.5, 0.959, 0.5, 0.959, 0.5, 0.9941, 0.5, 0.9941, 0.5, 0.9941, 0.5, 0.959, 0.5, 0.959, 0.5, 0.959, 0.5, 0.9941, 0.5, 0.9941, 0.5, 0.9941, 0.5, 0.9941, 0.5, 0.9941, 0.5, 0.9941, 0.5, 0.959, 0.5, 0.959, 0.5, 0.959, 0.5, 0.959, 0.5, 0.959, 0.5, 0.959, 0.5, 0.959, 0.5, 0.959, 0.5, 0.959, 0.5, 0.959, 0.5, 0.959, 0.5, 0.959, 0.5, 0.9941, 0.5, 0.9941, 0.5, 0.9941, 0.5, 0.959, 0.5, 0.959, 0.5, 0.959, 0.5, 0.9941, 0.5, 0.9941, 0.5, 0.9941, 0.5, 0.9941, 0.5, 0.9941, 0.5, 0.9941, 0.5, 0.959, 0.5, 0.959, 0.5, 0.959, 0.5, 0.959, 0.5, 0.959, 0.5, 0.959, 0.5, 0.959, 0.5, 0.959, 0.5, 0.959, 0.5, 0.9941, 0.5, 0.9941, 0.5, 0.9941, 0.5, 0.959, 0.5, 0.959, 0.5, 0.959, 0.5, 0.9941, 0.5, 0.9941, 0.5, 0.9941, 0.5, 0.9941, 0.5, 0.9941, 0.5, 0.9941, 0.5, 0.959, 0.5, 0.959, 0.5, 0.959, 0.5, 0.9941, 0.5, 0.9941, 0.5, 0.9941, 0.5, 0.959, 0.5, 0.959, 0.5, 0.959, 0.5, 0.959, 0.5, 0.959, 0.5, 0.959, 0.5, 0.959, 0.5, 0.959, 0.5, 0.959, 0.5, 0.9941, 0.5, 0.9941, 0.5, 0.9941, 0.5, 0.959, 0.5, 0.959, 0.5, 0.959, 0.5, 0.959, 0.5, 0.959, 0.5, 0.959, 0.5, 0.9941, 0.5, 0.9941, 0.5, 0.9941, 0.5, 0.959, 0.5, 0.959, 0.5, 0.959, 0.5, 0.959, 0.5, 0.959, 0.5, 0.959, 0.5, 0.959, 0.5, 0.959, 0.5, 0.959, 0.5, 0.959, 0.5, 0.959, 0.5, 0.959, 0.5, 0.959, 0.5, 0.959, 0.5, 0.959, 0.5, 0.959, 0.5, 0.959, 0.5, 0.959, 0.5, 0.959, 0.5, 0.959, 0.5, 0.959, 0.5, 0.959, 0.5, 0.959, 0.5, 0.959, 0.5, 0.959, 0.5, 0.959, 0.5, 0.959, 0.5, 0.959, 0.5, 0.959, 0.5, 0.959, 0.5, 0.959, 0.5, 0.959, 0.5, 0.959, 0.5, 0.9941, 0.5, 0.9941, 0.5, 0.9941, 0.5, 0.959, 0.5, 0.959, 0.5, 0.959, 0.5, 0.959, 0.5, 0.959, 0.5, 0.959, 0.5, 0.9941, 0.5, 0.9941, 0.5, 0.9941, 0.5, 0.959, 0.5, 0.959, 0.5, 0.959, 0.5, 0.959, 0.5, 0.959, 0.5, 0.959, 0.5, 0.9941, 0.5, 0.9941, 0.5, 0.9941, 0.5, 0.9941, 0.5, 0.9941, 0.5, 0.9941, 0.5, 0.959, 0.5, 0.959, 0.5, 0.959, 0.5, 0.9941, 0.5, 0.9941, 0.5, 0.9941, 0.5, 0.959, 0.5, 0.959, 0.5, 0.959, 0.5, 0.959, 0.5, 0.959, 0.5, 0.959, 0.5, 0.9941, 0.5, 0.9941, 0.5, 0.9941, 0.5, 0.9941, 0.5, 0.9941, 0.5, 0.9941, 0.5, 0.959, 0.5, 0.959, 0.5, 0.959, 0.5, 0.9941, 0.5, 0.9941, 0.5, 0.9941, 0.5, 0.959, 0.5, 0.959, 0.5, 0.959, 0.5, 0.959, 0.5, 0.959, 0.5, 0.959, 0.5, 0.959, 0.5, 0.959, 0.5, 0.959, 0.5, 0.959, 0.5, 0.959, 0.5, 0.959, 0.5, 0.959, 0.5, 0.959, 0.5, 0.959, 0.5, 0.959, 0.5, 0.959, 0.5, 0.959, 0.5, 0.9941, 0.5, 0.9941, 0.5, 0.9941, 0.5, 0.959, 0.5, 0.959, 0.5, 0.959, 0.5, 0.9941, 0.5, 0.9941, 0.5, 0.9941, 0.5, 0.9941, 0.5, 0.9941, 0.5, 0.9941, 0.5, 0.959, 0.5, 0.959, 0.5, 0.959, 0.5, 0.9941, 0.5, 0.9941, 0.5, 0.9941, 0.5, 0.959, 0.5, 0.959, 0.5, 0.959, 0.5, 0.959, 0.5, 0.959, 0.5, 0.959, 0.5, 0.9941, 0.5, 0.9941, 0.5, 0.9941, 0.5, 0.959, 0.5, 0.959, 0.5, 0.959, 0.5, 0.9941, 0.5, 0.9941, 0.5, 0.9941, 0.5, 0.959, 0.5, 0.959, 0.5, 0.959, 0.5, 0.9941, 0.5, 0.9941, 0.5, 0.9941, 0.5, 0.959, 0.5, 0.959, 0.5, 0.959, 0.5, 0.959, 0.5, 0.959, 0.5, 0.959, 0.5, 0.959, 0.5, 0.959, 0.5, 0.959, 0.5, 0.959, 0.5, 0.959, 0.5, 0.959, 0.5, 0.959, 0.5, 0.959, 0.5, 0.959, 0.5, 0.959, 0.5, 0.959, 0.5, 0.959, 0.5, 0.959, 0.5, 0.959, 0.5, 0.959, 0.5, 0.959, 0.5, 0.959, 0.5, 0.959, 0.5, 0.959, 0.5, 0.959, 0.5, 0.959, 0.5, 0.959, 0.5, 0.959, 0.5, 0.959, 0.5, 0.959, 0.5, 0.959, 0.5, 0.959, 0.5, 0.959, 0.5, 0.959, 0.5, 0.959, 0.5, 0.959, 0.5, 0.959, 0.5, 0.959, 0.5, 0.959, 0.5, 0.959, 0.5, 0.959, 0.5, 0.959, 0.5, 0.959, 0.5, 0.959, 0.5, 0.959, 0.5, 0.959, 0.5, 0.959, 0.5, 0.959, 0.5, 0.959, 0.5, 0.959, 0.5, 0.959, 0.5, 0.959, 0.5, 0.959, 0.5, 0.959, 0.5, 0.959, 0.5, 0.959, 0.5, 0.959, 0.5, 0.959, 0.5, 0.959, 0.5, 0.959, 0.5, 0.959, 0.5, 0.959, 0.5, 0.959, 0.5, 0.959, 0.5, 0.959, 0.5, 0.959, 0.5, 0.959, 0.5, 0.959, 0.5, 0.959, 0.5, 0.959, 0.5, 0.959, 0.5, 0.959, 0.5, 0.959, 0.5, 0.959, 0.5, 0.959, 0.5, 0.959, 0.5, 0.959, 0.5, 0.959, 0.5, 0.959, 0.5, 0.959, 0.5, 0.959, 0.5, 0.959, 0.5, 0.959, 0.5, 0.959, 0.5, 0.959, 0.5, 0.959, 0.5, 0.959, 0.5, 0.959, 0.5, 0.959, 0.5, 0.959, 0.5, 0.959, 0.5, 0.959, 0.5, 0.959, 0.5, 0.959, 0.5, 0.959, 0.5, 0.959, 0.5, 0.959, 0.5, 0.959, 0.5, 0.959, 0.5, 0.959, 0.5, 0.959, 0.5, 0.959, 0.5, 0.959, 0.5, 0.959, 0.5, 0.959, 0.5, 0.959, 0.5, 0.959, 0.5, 0.959, 0.5, 0.959, 0.5, 0.959, 0.5, 0.959, 0.5, 0.959, 0.5, 0.959, 0.5, 0.959, 0.5, 0.959, 0.5, 0.959, 0.5, 0.959, 0.5, 0.959, 0.5, 0.959, 0.5, 0.959, 0.5, 0.959, 0.5, 0.959, 0.5, 0.959, 0.5, 0.959, 0.5, 0.959, 0.5, 0.959, 0.5, 0.959, 0.5, 0.959, 0.5, 0.959, 0.5, 0.959, 0.5, 0.959, 0.5, 0.959, 0.5, 0.959, 0.5, 0.959, 0.5, 0.959, 0.5, 0.959, 0.5, 0.959, 0.5, 0.959, 0.5, 0.959, 0.5, 0.959, 0.5, 0.959, 0.5, 0.959, 0.5, 0.959, 0.5, 0.959, 0.5, 0.959, 0.5, 0.959, 0.5, 0.959, 0.5, 0.959, 0.5, 0.959, 0.5, 0.959, 0.5, 0.959, 0.5, 0.959, 0.5, 0.959, 0.5, 0.959, 0.5, 0.959, 0.5, 0.959, 0.5, 0.959, 0.5, 0.959, 0.5, 0.959, 0.5, 0.959, 0.5, 0.959, 0.5, 0.959, 0.5, 0.959, 0.5, 0.959, 0.5, 0.959, 0.5, 0.959, 0.5, 0.959, 0.5, 0.959, 0.5, 0.959, 0.5, 0.959, 0.5, 0.959, 0.5, 0.959, 0.5, 0.959, 0.5, 0.959, 0.5, 0.959, 0.5, 0.959, 0.5, 0.959, 0.5, 0.959, 0.5, 0.959, 0.5, 0.959, 0.5, 0.959, 0.5, 0.959, 0.5, 0.959, 0.5, 0.959, 0.5, 0.959, 0.5, 0.959, 0.5, 0.959, 0.5, 0.959, 0.5, 0.959, 0.5, 0.959, 0.5, 0.959, 0.5, 0.959, 0.5, 0.959, 0.5, 0.959, 0.5, 0.959, 0.5, 0.959, 0.5, 0.959, 0.5, 0.959, 0.5, 0.959, 0.5, 0.959, 0.5, 0.959, 0.5, 0.959, 0.5, 0.959, 0.5, 0.959, 0.5, 0.959, 0.5, 0.959, 0.5, 0.959, 0.5, 0.959, 0.5, 0.959, 0.5, 0.959, 0.5, 0.959, 0.5, 0.959, 0.5, 0.959, 0.5, 0.959, 0.5, 0.959, 0.5, 0.959, 0.5, 0.959, 0.5, 0.959, 0.5, 0.959, 0.5, 0.959, 0.5, 0.959, 0.5, 0.959, 0.5, 0.959, 0.5, 0.959, 0.5, 0.959, 0.5, 0.959, 0.5, 0.959, 0.5, 0.959, 0.5, 0.959, 0.5, 0.959, 0.5, 0.959, 0.5, 0.959, 0.5, 0.959, 0.5, 0.959, 0.5, 0.959, 0.5, 0.959, 0.5, 0.959, 0.5, 0.959, 0.5, 0.959, 0.5, 0.959, 0.5, 0.959, 0.5, 0.959, 0.5, 0.959, 0.5, 0.959, 0.5, 0.959, 0.5, 0.959, 0.5, 0.959, 0.5, 0.959, 0.5, 0.959, 0.5, 0.959, 0.5, 0.959, 0.5, 0.959, 0.5, 0.959, 0.5, 0.959, 0.5, 0.959, 0.5, 0.959, 0.5, 0.959, 0.5, 0.959, 0.5, 0.959, 0.5, 0.959, 0.5, 0.959, 0.5, 0.959, 0.5, 0.959, 0.5, 0.959, 0.5, 0.959, 0.5, 0.959, 0.5, 0.959, 0.5, 0.959, 0.5, 0.959, 0.5, 0.959, 0.5, 0.959, 0.5, 0.959, 0.5, 0.959, 0.5, 0.959, 0.5, 0.959, 0.5, 0.959, 0.5, 0.959, 0.5, 0.959, 0.5, 0.959, 0.5, 0.959, 0.5, 0.959, 0.5, 0.959, 0.5, 0.959, 0.5, 0.959, 0.5, 0.959, 0.5, 0.959, 0.5, 0.959, 0.5, 0.959, 0.5, 0.959, 0.5, 0.959, 0.5])
me_objobject_001.materials.append(mat_palette_001)
me_objobject_001.use_remesh_fix_poles = True
me_objobject_001.use_remesh_preserve_attributes = False
me_objobject_001.use_mirror_vertex_groups = False
me_objobject_001.update()
me_objobject_001.normals_split_custom_set([tuple(v) for v in zip(*[iter([-1.0, 0.0, 0.0, -1.0, 0.0, 0.0, -1.0, 0.0, 0.0, -1.0, 0.0, 0.0, -1.0, 0.0, 0.0, -1.0, 0.0, 0.0, -1.0, 0.0, 0.0, -1.0, 0.0, 0.0, -1.0, 0.0, 0.0, -1.0, 0.0, 0.0, -1.0, 0.0, 0.0, -1.0, 0.0, 0.0, -1.0, 0.0, 0.0, -1.0, 0.0, 0.0, -1.0, 0.0, 0.0, -1.0, 0.0, 0.0, -1.0, 0.0, 0.0, -1.0, 0.0, 0.0, -1.0, 0.0, 0.0, -1.0, 0.0, 0.0, -1.0, 0.0, 0.0, -1.0, 0.0, 0.0, -1.0, 0.0, 0.0, -1.0, 0.0, 0.0, -1.0, 0.0, 0.0, -1.0, 0.0, 0.0, -1.0, 0.0, 0.0, -1.0, 0.0, 0.0, -1.0, 0.0, 0.0, -1.0, 0.0, 0.0, -1.0, 0.0, 0.0, -1.0, 0.0, 0.0, -1.0, 0.0, 0.0, -1.0, 0.0, 0.0, -1.0, 0.0, 0.0, -1.0, 0.0, 0.0, -1.0, 0.0, 0.0, -1.0, 0.0, 0.0, -1.0, 0.0, 0.0, -1.0, 0.0, 0.0, -1.0, 0.0, 0.0, -1.0, 0.0, 0.0, -1.0, 0.0, 0.0, -1.0, 0.0, 0.0, -1.0, 0.0, 0.0, -1.0, 0.0, 0.0, -1.0, 0.0, 0.0, -1.0, 0.0, 0.0, -1.0, 0.0, 0.0, -1.0, 0.0, 0.0, -1.0, 0.0, 0.0, -1.0, 0.0, 0.0, -1.0, 0.0, 0.0, -1.0, 0.0, 0.0, -1.0, 0.0, 0.0, -1.0, 0.0, 0.0, -1.0, 0.0, 0.0, -1.0, 0.0, 0.0, -1.0, 0.0, 0.0, -1.0, 0.0, 0.0, -1.0, 0.0, 0.0, -1.0, 0.0, 0.0, -1.0, 0.0, 0.0, -1.0, 0.0, 0.0, -1.0, 0.0, 0.0, -1.0, 0.0, 0.0, -1.0, 0.0, 0.0, -1.0, 0.0, 0.0, -1.0, 0.0, 0.0, -1.0, 0.0, 0.0, -1.0, 0.0, 0.0, -1.0, 0.0, 0.0, -1.0, 0.0, 0.0, -1.0, 0.0, 0.0, -1.0, 0.0, 0.0, -1.0, 0.0, 0.0, -1.0, 0.0, 0.0, -1.0, 0.0, 0.0, -1.0, 0.0, 0.0, -1.0, 0.0, 0.0, -1.0, 0.0, 0.0, -1.0, 0.0, 0.0, -1.0, 0.0, 0.0, -1.0, 0.0, 0.0, -1.0, 0.0, 0.0, -1.0, 0.0, 0.0, -1.0, 0.0, 0.0, -1.0, 0.0, 0.0, -1.0, 0.0, 0.0, -1.0, 0.0, 0.0, -1.0, 0.0, 0.0, -1.0, 0.0, 0.0, -1.0, 0.0, 0.0, -1.0, 0.0, 0.0, -1.0, 0.0, 0.0, -1.0, 0.0, 0.0, -1.0, 0.0, 0.0, -1.0, 0.0, 0.0, -1.0, 0.0, 0.0, -1.0, 0.0, 0.0, -1.0, 0.0, 0.0, -1.0, 0.0, 0.0, -1.0, 0.0, 0.0, -1.0, 0.0, 0.0, -1.0, 0.0, 0.0, -1.0, 0.0, 0.0, -1.0, 0.0, 0.0, -1.0, 0.0, 0.0, -1.0, 0.0, 0.0, -1.0, 0.0, 0.0, -1.0, 0.0, 0.0, -1.0, 0.0, 0.0, -1.0, 0.0, 0.0, -1.0, 0.0, 0.0, -1.0, 0.0, 0.0, -1.0, 0.0, 0.0, -1.0, 0.0, 0.0, -1.0, 0.0, 0.0, -1.0, 0.0, 0.0, -1.0, 0.0, 0.0, -1.0, 0.0, 0.0, -1.0, 0.0, 0.0, -1.0, 0.0, 0.0, -1.0, 0.0, 0.0, -1.0, 0.0, 0.0, -1.0, 0.0, 0.0, -1.0, 0.0, 0.0, -1.0, 0.0, 0.0, -1.0, 0.0, 0.0, -1.0, 0.0, 0.0, -1.0, 0.0, 0.0, -1.0, 0.0, 0.0, -1.0, 0.0, 0.0, -1.0, 0.0, 0.0, -1.0, 0.0, 0.0, -1.0, 0.0, 0.0, -1.0, 0.0, 0.0, -1.0, 0.0, 0.0, 1.0, 0.0, 0.0, 1.0, 0.0, 0.0, 1.0, 0.0, 0.0, 1.0, 0.0, 0.0, 1.0, 0.0, 0.0, 1.0, 0.0, 0.0, 1.0, 0.0, 0.0, 1.0, 0.0, 0.0, 1.0, 0.0, 0.0, 1.0, 0.0, 0.0, 1.0, 0.0, 0.0, 1.0, 0.0, 0.0, 1.0, 0.0, 0.0, 1.0, 0.0, 0.0, 1.0, 0.0, 0.0, 1.0, 0.0, 0.0, 1.0, 0.0, 0.0, 1.0, 0.0, 0.0, 1.0, 0.0, 0.0, 1.0, 0.0, 0.0, 1.0, 0.0, 0.0, 1.0, 0.0, 0.0, 1.0, 0.0, 0.0, 1.0, 0.0, 0.0, 1.0, 0.0, 0.0, 1.0, 0.0, 0.0, 1.0, 0.0, 0.0, 1.0, 0.0, 0.0, 1.0, 0.0, 0.0, 1.0, 0.0, 0.0, 1.0, 0.0, 0.0, 1.0, 0.0, 0.0, 1.0, 0.0, 0.0, 1.0, 0.0, 0.0, 1.0, 0.0, 0.0, 1.0, 0.0, 0.0, 1.0, 0.0, 0.0, 1.0, 0.0, 0.0, 1.0, 0.0, 0.0, 1.0, 0.0, 0.0, 1.0, 0.0, 0.0, 1.0, 0.0, 0.0, 1.0, 0.0, 0.0, 1.0, 0.0, 0.0, 1.0, 0.0, 0.0, 1.0, 0.0, 0.0, 1.0, 0.0, 0.0, 1.0, 0.0, 0.0, 1.0, 0.0, 0.0, 1.0, 0.0, 0.0, 1.0, 0.0, 0.0, 1.0, 0.0, 0.0, 1.0, 0.0, 0.0, 1.0, 0.0, 0.0, 1.0, 0.0, 0.0, 1.0, 0.0, 0.0, 1.0, 0.0, 0.0, 1.0, 0.0, 0.0, 1.0, 0.0, 0.0, 1.0, 0.0, 0.0, 1.0, 0.0, 0.0, 1.0, 0.0, 0.0, 1.0, 0.0, 0.0, 1.0, 0.0, 0.0, 1.0, 0.0, 0.0, 1.0, 0.0, 0.0, 1.0, 0.0, 0.0, 1.0, 0.0, 0.0, 1.0, 0.0, 0.0, 1.0, 0.0, 0.0, 1.0, 0.0, 0.0, 1.0, 0.0, 0.0, 1.0, 0.0, 0.0, 1.0, 0.0, 0.0, 1.0, 0.0, 0.0, 1.0, 0.0, 0.0, 1.0, 0.0, 0.0, 1.0, 0.0, 0.0, 1.0, 0.0, 0.0, 1.0, 0.0, 0.0, 1.0, 0.0, 0.0, 1.0, 0.0, 0.0, 1.0, 0.0, 0.0, 1.0, 0.0, 0.0, 1.0, 0.0, 0.0, 1.0, 0.0, 0.0, 1.0, 0.0, 0.0, 1.0, 0.0, 0.0, 1.0, 0.0, 0.0, 1.0, 0.0, 0.0, 1.0, 0.0, 0.0, 1.0, 0.0, 0.0, 1.0, 0.0, 0.0, 1.0, 0.0, 0.0, 1.0, 0.0, 0.0, 1.0, 0.0, 0.0, 1.0, 0.0, 0.0, 1.0, 0.0, 0.0, 1.0, 0.0, 0.0, 1.0, 0.0, 0.0, 1.0, 0.0, 0.0, 1.0, 0.0, 0.0, 1.0, 0.0, 0.0, 1.0, 0.0, 0.0, 1.0, 0.0, 0.0, 1.0, 0.0, 0.0, 1.0, 0.0, 0.0, 1.0, 0.0, 0.0, 1.0, 0.0, 0.0, 1.0, 0.0, 0.0, 1.0, 0.0, 0.0, 1.0, 0.0, 0.0, 1.0, 0.0, 0.0, 1.0, 0.0, 0.0, 1.0, 0.0, 0.0, 1.0, 0.0, 0.0, 1.0, 0.0, 0.0, 1.0, 0.0, 0.0, 1.0, 0.0, 0.0, 1.0, 0.0, 0.0, 1.0, 0.0, 0.0, 1.0, 0.0, 0.0, 1.0, 0.0, 0.0, 1.0, 0.0, 0.0, 1.0, 0.0, 0.0, 1.0, 0.0, 0.0, 1.0, 0.0, 0.0, 1.0, 0.0, 0.0, 1.0, 0.0, 0.0, 1.0, 0.0, 0.0, 1.0, 0.0, 0.0, 1.0, 0.0, 0.0, 1.0, 0.0, 0.0, 1.0, 0.0, 0.0, 1.0, 0.0, 0.0, 1.0, 0.0, 0.0, 1.0, 0.0, 0.0, 1.0, 0.0, 0.0, 1.0, 0.0, 0.0, 1.0, 0.0, 0.0, 1.0, 0.0, 0.0, 1.0, 0.0, 0.0, 1.0, 0.0, 0.0, 1.0, 0.0, 0.0, 0.0, 0.0, 1.0, 0.0, 0.0, 1.0, 0.0, 0.0, 1.0, 0.0, 0.0, 1.0, 0.0, 0.0, 1.0, 0.0, 0.0, 1.0, 0.0, 0.0, 1.0, 0.0, 0.0, 1.0, 0.0, 0.0, 1.0, 0.0, 0.0, 1.0, 0.0, 0.0, 1.0, 0.0, 0.0, 1.0, 2.628e-09, 0.0, 1.0, 0.0, 0.0, 1.0, 0.0, 0.0, 1.0, 7.114e-08, 0.0, 1.0, 0.0, 0.0, 1.0, 0.0, 0.0, 1.0, 7.114e-08, 0.0, 1.0, 0.0, 0.0, 1.0, 2.628e-09, 0.0, 1.0, 0.0, 0.0, 1.0, 0.0, 0.0, 1.0, 0.0, 0.0, 1.0, 0.0, 0.0, 1.0, 0.0, 0.0, 1.0, 7.114e-08, 0.0, 1.0, 0.0, 0.0, 1.0, 0.0, 0.0, 1.0, 0.0, 0.0, 1.0, 0.0, 0.0, 1.0, 0.0, 0.0, 1.0, 0.0, 0.0, 1.0, 0.0, 0.0, 1.0, 0.0, 0.0, 1.0, 0.0, 0.0, 1.0, 0.0, 0.0, 1.0, 0.0, 0.0, 1.0, 0.0, 0.0, 1.0, 0.0, 0.0, 1.0, 0.0, 0.0, 1.0, 0.0, 0.0, 1.0, -9.96e-07, 0.0, 1.0, 7.114e-08, 0.0, 1.0, 2.628e-09, 0.0, 1.0, -9.96e-07, 0.0, 1.0, 0.0, 0.0, 1.0, 0.0, 0.0, 1.0, -9.96e-07, 0.0, 1.0, 0.0, 0.0, 1.0, 7.114e-08, 0.0, 1.0, -9.96e-07, 0.0, 1.0, 0.0, 0.0, 1.0, 0.0, 0.0, 1.0, -2.802e-08, 0.0, 1.0, 0.0, 0.0, 1.0, -9.96e-07, 0.0, 1.0, 0.0, 0.0, 1.0, 0.0, 0.0, 1.0, 0.0, 0.0, 1.0, 0.0, 0.0, 1.0, 0.0, 0.0, 1.0, 0.0, 0.0, 1.0, 0.0, 0.0, 1.0, 2.628e-09, 0.0, 1.0, 0.0, 0.0, 1.0, 9.372e-09, 0.0, 1.0, -2.802e-08, 0.0, 1.0, -9.96e-07, 0.0, 1.0, 9.372e-09, 0.0, 1.0, 2.628e-09, 0.0, 1.0, 0.0, 0.0, 1.0, 9.372e-09, 0.0, 1.0, -9.96e-07, 0.0, 1.0, 2.628e-09, 0.0, 1.0, 3.594e-07, 0.0, 1.0, -2.802e-08, 0.0, 1.0, 9.372e-09, 0.0, 1.0, 0.0, 0.0, 1.0, 0.0, 0.0, 1.0, 0.0, 0.0, 1.0, 0.0, 0.0, 1.0, 0.0, 0.0, 1.0, 0.0, 0.0, 1.0, 0.0, 0.0, 1.0, 3.594e-07, 0.0, 1.0, 9.372e-09, 0.0, 1.0, 0.0, 0.0, 1.0, -2.802e-08, 0.0, 1.0, 3.594e-07, 0.0, 1.0, 0.0, 0.0, 1.0, 3.594e-07, 0.0, 1.0, 0.0, 0.0, 1.0, 0.0, 0.0, 1.0, -2.802e-08, 0.0, 1.0, 0.0, 0.0, 1.0, 0.0, 0.0, 1.0, -2.802e-08, 0.0, 1.0, 0.0, 0.0, 1.0, 0.0, 0.0, 1.0, 0.0, 0.0, 1.0, -2.802e-08, 0.0, 1.0, 0.0, 0.0, 1.0, -2.802e-08, 0.0, 1.0, 0.0, 0.0, 1.0, 0.0, 0.0, 1.0, 0.0, 0.0, 1.0, 0.0, 0.0, 1.0, 0.0, 0.0, 1.0, 0.0, 0.0, 1.0, 0.0, 0.0, 1.0, 0.0, 0.0, 1.0, 0.0, 0.0, 1.0, 0.0, 0.0, 1.0, 0.0, 0.0, 1.0, 0.0, 0.0, 1.0, 0.0, 0.0, 1.0, 0.0, 0.0, 1.0, 0.0, 0.0, 1.0, 0.0, 0.0, 1.0, 0.0, 0.0, 1.0, 0.0, 0.0, 1.0, 0.0, 0.0, 1.0, 0.0, 0.0, 1.0, 0.0, 0.0, 1.0, 0.0, 0.0, 1.0, 0.0, 0.0, 1.0, 0.0, 0.0, 1.0, 0.0, 0.0, 1.0, 0.0, 0.0, 1.0, 0.0, 0.0, 1.0, 0.0, 0.0, 1.0, 0.0, 0.0, 1.0, 0.0, 0.0, 1.0, 0.0, 0.0, 1.0, 0.0, 0.0, 1.0, 0.0, 0.0, 1.0, 0.0, 0.0, 1.0, 0.0, 0.0, 1.0, 0.0, 0.0, 1.0, 0.0, 0.0, 1.0, 0.0, 0.0, 1.0, 0.0, 0.0, 1.0, 0.0, 0.0, 1.0, 0.0, 0.0, 1.0, 0.0, 0.0, 1.0, 0.0, 0.0, 1.0, 0.0, 0.0, 1.0, 0.0, 0.0, 1.0, 0.0, 0.0, 1.0, 0.0, 0.0, 1.0, 0.0, 0.0, 1.0, 0.0, 0.0, 1.0, 0.0, 0.0, 1.0, 0.0, 0.0, 1.0, 0.0, 0.0, 1.0, 0.0, 0.0, 1.0, 0.0, 0.0, 1.0, 0.0, 0.0, 1.0, -5.293e-08, 0.0, 1.0, 0.0, 0.0, 1.0, 0.0, 0.0, 1.0, -5.293e-08, 0.0, 1.0, 0.0, 0.0, 1.0, 0.0, 0.0, 1.0, 1.764e-07, 0.0, 1.0, 0.0, 0.0, 1.0, 0.0, 0.0, 1.0, 1.764e-07, 0.0, 1.0, 0.0, 0.0, 1.0, -5.293e-08, 0.0, 1.0, 6.559e-09, 0.0, 1.0, 0.0, 0.0, 1.0, 1.764e-07, 0.0, 1.0, 0.0, 0.0, 1.0, 0.0, 0.0, 1.0, 0.0, 0.0, 1.0, -5.893e-09, 0.0, 1.0, -5.293e-08, 0.0, 1.0, 0.0, 0.0, 1.0, -5.893e-09, 0.0, 1.0, 1.764e-07, 0.0, 1.0, -5.293e-08, 0.0, 1.0, -5.893e-09, 0.0, 1.0, 0.0, 0.0, 1.0, 0.0, 0.0, 1.0, -5.893e-09, 0.0, 1.0, 6.559e-09, 0.0, 1.0, 1.764e-07, 0.0, 1.0, 0.0, 0.0, 1.0, 0.0, 0.0, 1.0, 0.0, 0.0, 1.0, 0.0, 0.0, 1.0, 0.0, 0.0, 1.0, 0.0, 0.0, 1.0, 2.786e-09, 0.0, 1.0, -5.893e-09, 0.0, 1.0, 0.0, 0.0, 1.0, 2.786e-09, 0.0, 1.0, 6.559e-09, 0.0, 1.0, -5.893e-09, 0.0, 1.0, 0.0, 0.0, 1.0, 0.0, 0.0, 1.0, 6.559e-09, 0.0, 1.0, 0.0, 0.0, 1.0, 6.559e-09, 0.0, 1.0, 2.786e-09, 0.0, 1.0, 0.0, 0.0, 1.0, 0.0, 0.0, 1.0, 0.0, 0.0, 1.0, 0.0, 0.0, 1.0, 0.0, 0.0, 1.0, 0.0, 0.0, 1.0, 0.0, 0.0, 1.0, 0.0, 0.0, 1.0, 0.0, 0.0, 1.0, 0.0, 0.0, 1.0, 0.0, 0.0, 1.0, 0.0, 0.0, 1.0, 0.0, 0.0, 1.0, 0.0, 0.0, 1.0, 0.0, 0.0, 1.0, 0.0, 0.0, 1.0, 0.0, 0.0, 1.0, 0.0, 0.0, 1.0, 5.257e-09, 0.0, 1.0, 2.786e-09, 0.0, 1.0, 0.0, 0.0, 1.0, 5.257e-09, 0.0, 1.0, 0.0, 0.0, 1.0, 0.0, 0.0, 1.0, 1.423e-07, 0.0, 1.0, 2.786e-09, 0.0, 1.0, 5.257e-09, 0.0, 1.0, 0.0, 0.0, 1.0, 2.786e-09, 0.0, 1.0, 1.423e-07, 0.0, 1.0, 0.0, 0.0, 1.0, 0.0, 0.0, 1.0, 2.786e-09, 0.0, 1.0, 0.0, 0.0, 1.0, 2.786e-09, 0.0, 1.0, 0.0, 0.0, 1.0, 0.0, 0.0, 1.0, 0.0, 0.0, 1.0, 0.0, 0.0, 1.0, 0.0, 0.0, 1.0, 1.423e-07, 0.0, 1.0, 5.257e-09, 0.0, 1.0, 0.0, 0.0, 1.0, 0.0, 0.0, 1.0, 1.423e-07, 0.0, 1.0, 0.0, 0.0, 1.0, 1.423e-07, 0.0, 1.0, 0.0, 0.0, 1.0, 0.0, 0.0, 1.0, 0.0, 0.0, 1.0, 0.0, 0.0, 1.0, 0.0, 0.0, 1.0, 0.0, 0.0, 1.0, 0.0, 0.0, 1.0, 0.0, 0.0, 1.0, 0.0, 0.0, 1.0, 0.0, 0.0, 1.0, 0.0, 0.0, 1.0, 0.0, 0.0, 1.0, 0.0, 0.0, 1.0, 0.0, 0.0, 1.0, 0.0, 0.0, 1.0, 0.0, 0.0, 1.0, 0.0, 0.0, 1.0, 0.0, 0.0, 1.0, 0.0, 0.0, 1.0, 0.0, 0.0, 1.0, 0.0, 0.0, 1.0, 0.0, 0.0, 1.0, 0.0, 0.0, 1.0, 0.0, 0.0, 1.0, 0.0, 0.0, 1.0, 0.0, 0.0, -1.0, 0.0, 0.0, -1.0, 0.0, 0.0, -1.0, 0.0, 0.0, -1.0, 0.0, 0.0, -1.0, 0.0, 0.0, -1.0, 0.0, 0.0, -1.0, 0.0, 0.0, -1.0, 0.0, 0.0, -1.0, 0.0, 0.0, -1.0, 0.0, 0.0, -1.0, 0.0, 0.0, -1.0, 0.0, 0.0, -1.0, 0.0, 0.0, -1.0, -1.003e-14, 0.0, -1.0, 0.0, 0.0, -1.0, 0.0, 0.0, -1.0, -2.682e-13, 0.0, -1.0, -1.003e-14, 0.0, -1.0, 0.0, 0.0, -1.0, -2.682e-13, 0.0, -1.0, 0.0, 0.0, -1.0, 0.0, 0.0, -1.0, 6.057e-14, 0.0, -1.0, -2.682e-13, 0.0, -1.0, 0.0, 0.0, -1.0, 6.057e-14, 0.0, -1.0, 6.057e-14, 0.0, -1.0, 0.0, 0.0, -1.0, 0.0, 0.0, -1.0, 0.0, 0.0, -1.0, 0.0, 0.0, -1.0, 0.0, 0.0, -1.0, 0.0, 0.0, -1.0, 0.0, 0.0, -1.0, 0.0, 0.0, -1.0, 0.0, 0.0, -1.0, 0.0, 0.0, -1.0, 0.0, 0.0, -1.0, 0.0, 0.0, -1.0, 0.0, 0.0, -1.0, 0.0, 0.0, -1.0, -1.003e-14, 0.0, -1.0, -2.682e-13, 0.0, -1.0, 1.962e-15, 0.0, -1.0, 0.0, 0.0, -1.0, 0.0, 0.0, -1.0, 1.962e-15, 0.0, -1.0, -2.682e-13, 0.0, -1.0, 6.057e-14, 0.0, -1.0, 1.962e-15, 0.0, -1.0, 6.057e-14, 0.0, -1.0, 0.0, 0.0, -1.0, 1.962e-15, 0.0, -1.0, 1.962e-15, 0.0, -1.0, 0.0, 0.0, -1.0, -1.051e-14, 0.0, -1.0, 0.0, 0.0, -1.0, 0.0, 0.0, -1.0, 0.0, 0.0, -1.0, 0.0, 0.0, -1.0, 0.0, 0.0, -1.0, 0.0, 0.0, -1.0, 0.0, 0.0, -1.0, -1.003e-14, 0.0, -1.0, 0.0, 0.0, -1.0, 1.962e-15, 0.0, -1.0, -1.051e-14, 0.0, -1.0, 1.157e-14, 0.0, -1.0, 0.0, 0.0, -1.0, -1.003e-14, 0.0, -1.0, 1.157e-14, 0.0, -1.0, -1.003e-14, 0.0, -1.0, 1.962e-15, 0.0, -1.0, 1.157e-14, 0.0, -1.0, 1.157e-14, 0.0, -1.0, -1.051e-14, 0.0, -1.0, 3.428e-13, 0.0, -1.0, 0.0, 0.0, -1.0, 0.0, 0.0, -1.0, 0.0, 0.0, -1.0, 0.0, 0.0, -1.0, 0.0, 0.0, -1.0, 0.0, 0.0, -1.0, 1.157e-14, 0.0, -1.0, 3.428e-13, 0.0, -1.0, 0.0, 0.0, -1.0, 3.428e-13, 0.0, -1.0, -1.051e-14, 0.0, -1.0, 0.0, 0.0, -1.0, 0.0, 0.0, -1.0, 3.428e-13, 0.0, -1.0, 0.0, 0.0, -1.0, 0.0, 0.0, -1.0, -1.051e-14, 0.0, -1.0, -3.933e-15, 0.0, -1.0, -3.933e-15, 0.0, -1.0, -1.051e-14, 0.0, -1.0, -2.876e-14, 0.0, -1.0, -1.051e-14, 0.0, -1.0, 0.0, 0.0, -1.0, 0.0, 0.0, -1.0, -2.876e-14, 0.0, -1.0, -1.051e-14, 0.0, -1.0, 0.0, 0.0, -1.0, 0.0, 0.0, -1.0, 0.0, 0.0, -1.0, 0.0, 0.0, -1.0, 0.0, 0.0, -1.0, 0.0, 0.0, -1.0, 0.0, 0.0, -1.0, 0.0, 0.0, -1.0, -3.933e-15, 0.0, -1.0, 0.0, 0.0, -1.0, -3.933e-15, 0.0, -1.0, -2.876e-14, 0.0, -1.0, 0.0, 0.0, -1.0, 0.0, 0.0, -1.0, -3.933e-15, 0.0, -1.0, 0.0, 0.0, -1.0, -2.876e-14, 0.0, -1.0, 0.0, 0.0, -1.0, 0.0, 0.0, -1.0, 0.0, 0.0, -1.0, -2.876e-14, 0.0, -1.0, 0.0, 0.0, -1.0, 0.0, 0.0, -1.0, 0.0, 0.0, -1.0, 0.0, 0.0, -1.0, 0.0, 0.0, -1.0, 0.0, 0.0, -1.0, 0.0, 0.0, -1.0, 0.0, 0.0, -1.0, 0.0, 0.0, -1.0, 0.0, 0.0, -1.0, 0.0, 0.0, -1.0, 0.0, 0.0, -1.0, 0.0, 0.0, -1.0, 0.0, 0.0, -1.0, 0.0, 0.0, -1.0, 0.0, 0.0, -1.0, 0.0, 0.0, -1.0, 0.0, 0.0, -1.0, 0.0, 0.0, -1.0, 0.0, 0.0, -1.0, 0.0, 0.0, -1.0, 0.0, 0.0, -1.0, 0.0, 0.0, -1.0, 0.0, 0.0, -1.0, 0.0, 0.0, -1.0, 0.0, 0.0, -1.0, 0.0, 0.0, -1.0, 0.0, 0.0, -1.0, 0.0, 0.0, -1.0, 0.0, 0.0, -1.0, 0.0, 0.0, -1.0, 0.0, 0.0, -1.0, 0.0, 0.0, -1.0, 0.0, 0.0, -1.0, 0.0, 0.0, -1.0, 0.0, 0.0, -1.0, 0.0, 0.0, -1.0, 0.0, 0.0, -1.0, 0.0, 0.0, -1.0, 0.0, 0.0, -1.0, 0.0, 0.0, -1.0, 0.0, 0.0, -1.0, 0.0, 0.0, -1.0, 0.0, 0.0, -1.0, 0.0, 0.0, -1.0, 0.0, 0.0, -1.0, 0.0, 0.0, -1.0, 0.0, 0.0, -1.0, 0.0, 0.0, -1.0, 0.0, 0.0, -1.0, 0.0, 0.0, -1.0, 0.0, 0.0, -1.0, 0.0, 0.0, -1.0, 0.0, 0.0, -1.0, 0.0, 0.0, -1.0, 0.0, 0.0, -1.0, 0.0, 0.0, -1.0, 0.0, 0.0, -1.0, 0.0, 0.0, -1.0, 0.0, 0.0, -1.0, 0.0, 0.0, -1.0, 0.0, 0.0, -1.0, 0.0, 0.0, -1.0, 0.0, 0.0, -1.0, 0.0, 0.0, -1.0, 0.0, 0.0, -1.0, 0.0, 0.0, -1.0, 0.0, 0.0, -1.0, 0.0, 0.0, -1.0, 0.0, 0.0, -1.0, 0.0, 0.0, -1.0, 0.0, 0.0, -1.0, 0.0, 0.0, -1.0, 0.0, 0.0, -1.0, 0.0, 0.0, -1.0, 0.0, 0.0, -1.0, 0.0, 0.0, -1.0, 0.0, 0.0, -1.0, 0.0, 0.0, -1.0, 0.0, 0.0, -1.0, 0.0, 0.0, -1.0, 0.0, 0.0, -1.0, 0.0, 0.0, -1.0, 0.0, 0.0, -1.0, 0.0, 0.0, -1.0, 0.0, 0.0, -1.0, 0.0, 0.0, -1.0, 0.0, 0.0, -1.0, 0.0, 0.0, -1.0, 0.0, 0.0, -1.0, 0.0, 0.0, -1.0, 0.0, 0.0, -1.0, 0.0, 0.0, -1.0, 0.0, 0.0, -1.0, 0.0, 0.0, -1.0, 0.0, 0.0, -1.0, 0.0, 0.0, -1.0, 0.0, 0.0, -1.0, 0.0, 0.0, -1.0, 0.0, 0.0, -1.0, 0.0, 0.0, -1.0, 0.0, 0.0, -1.0, 0.0, 0.0, -1.0, 0.0, 0.0, -1.0, 0.0, 0.0, -1.0, 0.0, 0.0, -1.0, 0.0, 0.0, -1.0, 0.0, 0.0, -1.0, 0.0, 0.0, -1.0, 0.0, 0.0, -1.0, 0.0, 0.0, -1.0, 0.0, 0.0, -1.0, 0.0, 0.0, -1.0, 0.0, 0.0, -1.0, 0.0, 0.0, -1.0, 0.0, 0.0, -1.0, 0.0, 0.0, -1.0, 0.0, 0.0, -1.0, 0.0, 0.0, -1.0, 0.0, 0.0, -1.0, 0.0, 0.0, -1.0, 0.0, 0.0, -1.0, 0.0, 0.0, -1.0, 0.0, 0.0, -1.0, 0.0, 0.0, -1.0, 0.0, 0.0, -1.0, 0.0, 0.0, -1.0, 0.0, 0.0, -1.0, 0.0, 0.0, -1.0, 0.0, 0.0, -1.0, 0.0, 0.0, -1.0, 0.0, 0.0, -1.0, 0.0, 0.0, -1.0, 0.0, 0.0, -1.0, 0.0, 0.0, -1.0, 0.0, 0.0, -1.0, 0.0, 0.0, -1.0, 0.0, 0.0, -1.0, 0.0, 0.0, -1.0, 0.0, 0.0, -1.0, 0.0, 0.0, -1.0, 0.0, 0.0, -1.0, 0.0, 0.0, -1.0, 0.0, 0.0, -1.0, 0.0, 0.0, -1.0, 0.0, 0.0, -1.0, 0.0, 0.0, -1.0, 0.0, 0.0, -1.0, 0.0, 0.0, -1.0, 0.0, 0.0, -1.0, 0.0, 0.0, -1.0, 0.0, 0.0, -1.0, 0.0, 0.0, -1.0, 0.0, 0.0, -1.0, 0.0, -1.0, 0.0, 0.0, -1.0, 0.0, 0.0, -1.0, 0.0, 0.0, -1.0, 0.0, 0.0, -1.0, 0.0, 0.0, -1.0, 0.0, 0.0, -1.0, 0.0, 0.0, -1.0, 0.0, 0.0, -1.0, 0.0, 0.0, -1.0, 0.0, 0.0, -1.0, 0.0, 0.0, -1.0, 0.0, 0.0, -1.0, 0.0, 0.0, -1.0, 0.0, 0.0, -1.0, 0.0, 0.0, -1.0, 0.0, 0.0, -1.0, 0.0, 0.0, -1.0, 0.0, 0.0, -1.0, 0.0, 0.0, -1.0, 0.0, 0.0, -1.0, 0.0, 0.0, -1.0, 0.0, 0.0, -1.0, 0.0, 0.0, -1.0, 0.0, 0.0, -1.0, 0.0, 0.0, -1.0, 0.0, 0.0, -1.0, 0.0, 0.0, -1.0, 0.0, 0.0, -1.0, 0.0, 0.0, -1.0, 0.0, 0.0, -1.0, 0.0, 0.0, -1.0, 0.0, 0.0, -1.0, 0.0, 0.0, -1.0, 0.0, 0.0, -1.0, 0.0, 0.0, -1.0, 0.0, 0.0, -1.0, 0.0, 0.0, -1.0, 0.0, 0.0, -1.0, 0.0, 0.0, -1.0, 0.0, 0.0, -1.0, 0.0, 0.0, -1.0, 0.0, 0.0, -1.0, 0.0, 0.0, -1.0, 0.0, 0.0, -1.0, 0.0, 0.0, -1.0, 0.0, 0.0, -1.0, 0.0, 0.0, -1.0, 0.0, 0.0, -1.0, 0.0, 0.0, -1.0, 0.0, 0.0, -1.0, 0.0, 0.0, -1.0, 0.0, 0.0, -1.0, 0.0, 0.0, -1.0, 0.0, 0.0, -1.0, 0.0, 0.0, -1.0, 0.0, 0.0, -1.0, 0.0, 0.0, -1.0, 0.0, 0.0, -1.0, 0.0, 0.0, -1.0, 0.0, 0.0, -1.0, 0.0, 0.0, -1.0, 0.0, 0.0, -1.0, 0.0, 0.0, -1.0, 0.0, 0.0, -1.0, 0.0, 0.0, -1.0, 0.0, 0.0, -1.0, 0.0, 0.0, -1.0, 0.0, 0.0, -1.0, 0.0, 0.0, -1.0, 0.0, 0.0, -1.0, 0.0, 0.0, -1.0, 0.0, 0.0, -1.0, 0.0, 0.0, -1.0, 0.0, 0.0, -1.0, 0.0, 0.0, -1.0, 0.0, 0.0, -1.0, 0.0, 0.0, -1.0, 0.0, 0.0, -1.0, 0.0, 0.0, -1.0, 0.0, 0.0, -1.0, 0.0, 0.0, -1.0, 0.0, 0.0, -1.0, 0.0, 0.0, -1.0, 0.0, 0.0, -1.0, 0.0, 0.0, -1.0, 0.0, 0.0, -1.0, 0.0, 0.0, -1.0, 0.0, 0.0, -1.0, 0.0, 0.0, -1.0, 0.0, 0.0, -1.0, 0.0, 0.0, -1.0, 0.0, 0.0, -1.0, 0.0, 0.0, -1.0, 0.0, 0.0, -1.0, 0.0, 0.0, -1.0, 0.0, 0.0, -1.0, 0.0, 0.0, -1.0, 0.0, 0.0, -1.0, 0.0, 0.0, -1.0, 0.0, 0.0, -1.0, 0.0, 0.0, -1.0, 0.0, 0.0, -1.0, 0.0, 0.0, -1.0, 0.0, 0.0, -1.0, 0.0, 0.0, -1.0, 0.0, 0.0, -1.0, 0.0, 0.0, -1.0, 0.0, 0.0, -1.0, 0.0, 0.0, -1.0, 0.0, 0.0, -1.0, 0.0, 0.0, -1.0, 0.0, 0.0, -1.0, 0.0, 0.0, -1.0, 0.0, 0.0, -1.0, 0.0, 0.0, -1.0, 0.0, 0.0, -1.0, 0.0, 0.0, -1.0, 0.0, 0.0, -1.0, 0.0, 0.0, -1.0, 0.0, 0.0, -1.0, 0.0, 0.0, -1.0, 0.0, 0.0, -1.0, 0.0, 0.0, -1.0, 0.0, 0.0, -1.0, 0.0, 0.0, -1.0, 0.0, 0.0, -1.0, 0.0, 0.0, -1.0, 0.0, 0.0, -1.0, 0.0, 0.0, -1.0, 0.0, 0.0, -1.0, 0.0, 0.0, -1.0, 0.0, 0.0, -1.0, 0.0, 0.0, -1.0, 0.0, 0.0, -1.0, 0.0, 0.0, -1.0, 0.0, 0.0, -1.0, 0.0, 0.0, -1.0, 0.0, 0.0, -1.0, 0.0, 0.0, -1.0, 0.0, 0.0, -1.0, 0.0, 0.0, -1.0, 0.0, 0.0, -1.0, 0.0, 0.0, -1.0, 0.0, 0.0, 1.0, 0.0, 0.0, 1.0, 0.0, 0.0, 1.0, 0.0, 0.0, 1.0, 0.0, 0.0, 1.0, 0.0, 0.0, 1.0, 0.0, 0.0, 1.0, 0.0, 0.0, 1.0, 0.0, 0.0, 1.0, 0.0, 0.0, 1.0, 0.0, 0.0, 1.0, 0.0, 0.0, 1.0, 0.0, 0.0, 1.0, 0.0, 0.0, 1.0, 0.0, 0.0, 1.0, 0.0, 0.0, 1.0, 0.0, 0.0, 1.0, 0.0, 0.0, 1.0, 0.0, 0.0, 1.0, 0.0, 0.0, 1.0, 0.0, 0.0, 1.0, 0.0, 0.0, 1.0, 0.0, 0.0, 1.0, 0.0, 0.0, 1.0, 0.0, 0.0, 1.0, 0.0, 0.0, 1.0, 0.0, 0.0, 1.0, 0.0, 0.0, 1.0, 0.0, 0.0, 1.0, 0.0, 0.0, 1.0, 0.0, 0.0, 1.0, 0.0, 0.0, 1.0, 0.0, 0.0, 1.0, 0.0, 0.0, 1.0, 0.0, 0.0, 1.0, 0.0, 0.0, 1.0, 0.0, 0.0, 1.0, 0.0, 0.0, 1.0, 0.0, 0.0, 1.0, 0.0, 0.0, 1.0, 0.0, 0.0, 1.0, 0.0, 0.0, 1.0, 0.0, 0.0, 1.0, 0.0, 0.0, 1.0, 0.0, 0.0, 1.0, 0.0, 0.0, 1.0, 0.0, 0.0, 1.0, 0.0, 0.0, 1.0, 0.0, 0.0, 1.0, 0.0, 0.0, 1.0, 0.0, 0.0, 1.0, 0.0, 0.0, 1.0, 0.0, 0.0, 1.0, 0.0, 0.0, 1.0, 0.0, 0.0, 1.0, 0.0, 0.0, 1.0, 0.0, 0.0, 1.0, 0.0, 0.0, 1.0, 0.0, 0.0, 1.0, 0.0, 0.0, 1.0, 0.0, 0.0, 1.0, 0.0, 0.0, 1.0, 0.0, 0.0, 1.0, 0.0, 0.0, 1.0, 0.0, 0.0, 1.0, 0.0, 0.0, 1.0, 0.0, 0.0, 1.0, 0.0, 0.0, 1.0, 0.0, 0.0, 1.0, 0.0, 0.0, 1.0, 0.0, 0.0, 1.0, 0.0, 0.0, 1.0, 0.0, 0.0, 1.0, 0.0, 0.0, 1.0, 0.0, 0.0, 1.0, 0.0, 0.0, 1.0, 0.0, 0.0, 1.0, 0.0, 0.0, 1.0, 0.0, 0.0, 1.0, 0.0, 0.0, 1.0, 0.0, 0.0, 1.0, 0.0, 0.0, 1.0, 0.0, 0.0, 1.0, 0.0, 0.0, 1.0, 0.0, 0.0, 1.0, 0.0, 0.0, 1.0, 0.0, 0.0, 1.0, 0.0, 0.0, 1.0, 0.0, 0.0, 1.0, 0.0, 0.0, 1.0, 0.0, 0.0, 1.0, 0.0, 0.0, 1.0, 0.0, 0.0, 1.0, 0.0, 0.0, 1.0, 0.0, 0.0, 1.0, 0.0, 0.0, 1.0, 0.0, 0.0, 1.0, 0.0, 0.0, 1.0, 0.0, 0.0, 1.0, 0.0, 0.0, 1.0, 0.0, 0.0, 1.0, 0.0, 0.0, 1.0, 0.0, 0.0, 1.0, 0.0, 0.0, 1.0, 0.0, 0.0, 1.0, 0.0, 0.0, 1.0, 0.0, 0.0, 1.0, 0.0, 0.0, 1.0, 0.0, 0.0, 1.0, 0.0, 0.0, 1.0, 0.0, 0.0, 1.0, 0.0, 0.0, 1.0, 0.0, 0.0, 1.0, 0.0, 0.0, 1.0, 0.0, 0.0, 1.0, 0.0, 0.0, 1.0, 0.0, 0.0, 1.0, 0.0, 0.0, 1.0, 0.0, 0.0, 1.0, 0.0, 0.0, 1.0, 0.0, 0.0, 1.0, 0.0, 0.0, 1.0, 0.0, 0.0, 1.0, 0.0, 0.0, 1.0, 0.0, 0.0, 1.0, 0.0, 0.0, 1.0, 0.0, 0.0, 1.0, 0.0, 0.0, 1.0, 0.0, 0.0, 1.0, 0.0, 0.0, 1.0, 0.0, 0.0, 1.0, 0.0, 0.0, 1.0, 0.0])] * 3)])

# ---- objects
ob_light = bpy.data.objects.new('Light', light_light)
ob_camera = bpy.data.objects.new('Camera', cam_camera)
ob_objobject_001 = bpy.data.objects.new('ObjObject.001', me_objobject_001)

# ---- transforms, parenting, visibility, modifiers, constraints
ob_light.location = (4.076, 1.005, 5.904)
ob_light.rotation_euler = (0.6503, 0.05522, 1.866)
ob_light.lock_rotations_4d = False
ob_light.empty_display_type = 'ARROWS'
ob_light.color = (0.0, 0.0, 0.0, 0.0)
ob_light.lineart.crease_threshold = 0.0
ob_camera.location = (7.359, -6.926, 4.958)
ob_camera.rotation_euler = (1.109, 0.0, 0.8149)
ob_camera.lock_rotations_4d = False
ob_camera.empty_display_type = 'ARROWS'
ob_camera.color = (0.0, 0.0, 0.0, 0.0)
ob_camera.display_type = 'WIRE'
ob_camera.lineart.crease_threshold = 0.0
ob_objobject_001.location = (0.0, 0.0, 0.0)
ob_objobject_001.rotation_euler = (1.571, -0.0, 0.0)
ob_objobject_001.lineart.crease_threshold = 0.0

# ---- collection membership
col_collection.objects.link(ob_light)
col_collection.objects.link(ob_camera)
col_collection.objects.link(ob_objobject_001)

# ---- scene / render settings (as saved in the file)
scene.camera = ob_camera
scene.frame_start = 1; scene.frame_end = 250; scene.frame_set(1)
scene.render.engine = 'BLENDER_EEVEE_NEXT'
scene.cycles.use_denoising = False
scene.cycles.samples = 128
scene.cycles.sampling_pattern = 'TABULATED_SOBOL'
scene.cycles.use_adaptive_sampling = False
scene.cycles.use_light_tree = False
scene.view_settings.view_transform = 'Filmic'
bpy.context.view_layer.update()
